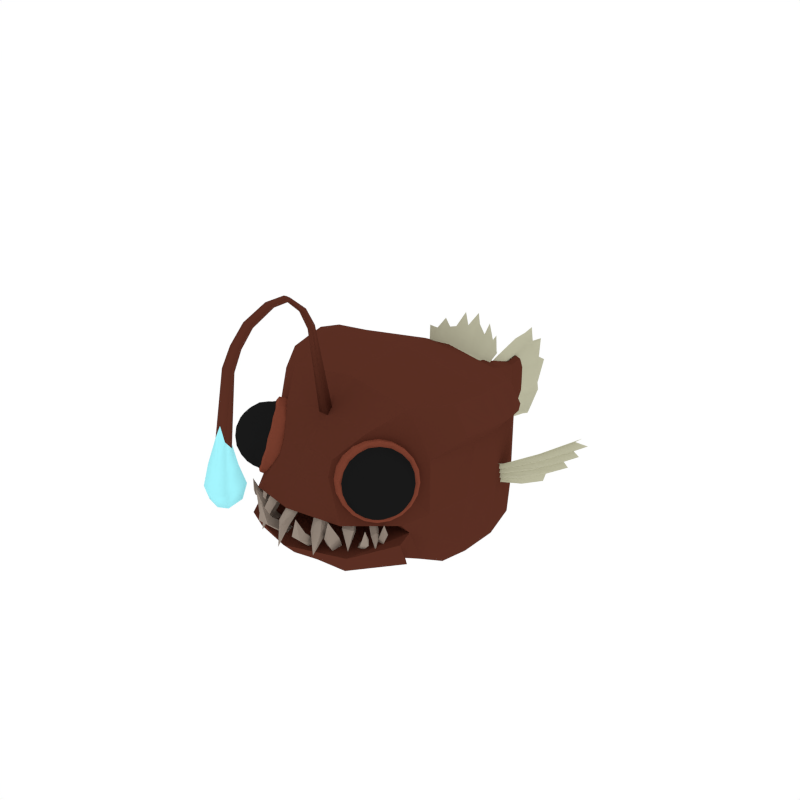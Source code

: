 # Source: Anglerfish.blend  (saved by Blender 2.79.0; exported with 4.5.12 LTS)
import bpy
from mathutils import Matrix  # noqa: F401  (used for matrix-valued properties, if any)

bpy.ops.wm.read_factory_settings(use_empty=True)
scene = bpy.context.scene
scene.name = 'Scene'

# ---- collections
col_collection_1 = bpy.data.collections.new('Collection 1'); scene.collection.children.link(col_collection_1)

# ---- materials (node trees are filled in below, after node groups)
mat_anglerfish_main = bpy.data.materials.new('Anglerfish_Main')
mat_anglerfish_main.alpha_threshold = 0.0
mat_anglerfish_main.diffuse_color = (0.1013, 0.02786, 0.01655, 1.0)
mat_anglerfish_main.roughness = 0.5
mat_anglerfish_teeth = bpy.data.materials.new('Anglerfish_Teeth')
mat_anglerfish_teeth.alpha_threshold = 0.0
mat_anglerfish_teeth.diffuse_color = (0.3116, 0.2523, 0.2074, 1.0)
mat_anglerfish_teeth.roughness = 0.5
mat_anglerfish_fins = bpy.data.materials.new('Anglerfish_Fins')
mat_anglerfish_fins.alpha_threshold = 0.0
mat_anglerfish_fins.diffuse_color = (0.5173, 0.5071, 0.3659, 1.0)
mat_anglerfish_fins.roughness = 0.5
mat_anglerfish_light = bpy.data.materials.new('Anglerfish_Light')
mat_anglerfish_light.alpha_threshold = 0.0
mat_anglerfish_light.diffuse_color = (0.2004, 0.05156, 0.02942, 1.0)
mat_anglerfish_light.roughness = 0.5
mat_light = bpy.data.materials.new('Light')
mat_light.alpha_threshold = 0.0
mat_light.diffuse_color = (0.3745, 0.9235, 1.0, 1.0)
mat_light.roughness = 0.5
mat_eyes = bpy.data.materials.new('Eyes')
mat_eyes.alpha_threshold = 0.0
mat_eyes.diffuse_color = (0.009965, 0.009965, 0.009965, 1.0)
mat_eyes.roughness = 0.5

# ---- material node trees

# ---- world
world_world = bpy.data.worlds.new('World'); scene.world = world_world
world_world.color = (1.0, 1.0, 1.0)
world_world.use_sun_shadow = False
world_world.sun_shadow_jitter_overblur = 0.0
world_world.cycles.sampling_method = 'NONE'
world_world.cycles.sample_map_resolution = 256

# ---- meshes
me_cube_022 = bpy.data.meshes.new('Cube.022')
me_cube_022.from_pydata([(0.01379, -1.877, -0.07845), (0.009218, -1.69, 0.1346), (-0.009738, -1.761, -0.09007), (0.02108, -1.496, 0.111), (-0.06981, -1.818, -0.07946), (-0.07886, -1.593, 0.1055), (0.1109, -1.597, 0.1455), (0.0574, -1.809, -0.0997), (-0.01513, -1.907, -0.3385), (0.2847, -1.898, -0.1406), (0.1754, -1.602, -0.4407), (0.1945, -1.804, -0.1138), (0.1086, -1.471, -0.4077), (0.1676, -1.887, -0.147), (0.08174, -1.575, -0.4216), (0.21, -1.502, -0.4327), (0.2842, -1.815, -0.09546), (0.2385, -1.895, 0.08627), (0.4124, -1.615, -0.1545), (0.4038, -1.496, -0.4987), (0.4901, -1.699, -0.2282), (0.3114, -1.377, -0.4983), (0.4124, -1.69, -0.1724), (0.3032, -1.485, -0.4935), (0.4179, -1.393, -0.5087), (0.5312, -1.601, -0.152), (0.4996, -1.718, 0.06817), (0.8032, -1.477, -0.1905), (0.602, -1.356, -0.4134), (0.7142, -1.466, -0.1745), (0.508, -1.312, -0.3948), (0.7345, -1.522, -0.1962), (0.5402, -1.38, -0.402), (0.578, -1.285, -0.4122), (0.7666, -1.434, -0.1594), (0.7784, -1.498, -0.02642), (0.7473, -1.249, -0.2047), (0.6915, -1.173, -0.4572), (0.8214, -1.273, -0.2557), (0.5944, -1.131, -0.462), (0.7723, -1.293, -0.2158), (0.6277, -1.2, -0.4559), (0.6659, -1.106, -0.4685), (0.814, -1.2, -0.2014), (0.837, -1.283, -0.03984), (0.3909, -1.729, -0.1398), (0.3416, -1.621, 0.07805), (0.2861, -1.64, -0.136), (0.2459, -1.487, 0.07208), (0.2759, -1.734, -0.1163), (0.2297, -1.603, 0.07396), (0.3621, -1.507, 0.07806), (0.3775, -1.636, -0.1647), (0.3549, -1.795, -0.335), (0.6299, -1.497, -0.08552), (0.4315, -1.291, 0.1308), (0.5034, -1.464, -0.1292), (0.3091, -1.218, 0.07202), (0.5192, -1.545, -0.07822), (0.3338, -1.319, 0.108), (0.4127, -1.189, 0.0994), (0.5915, -1.431, -0.1466), (0.5992, -1.555, -0.3085), (0.7006, -1.316, -0.1846), (0.6623, -1.243, 0.02822), (0.7739, -1.331, -0.1365), (0.5701, -1.211, 0.02456), (0.7277, -1.357, -0.1698), (0.6032, -1.273, 0.02673), (0.6331, -1.182, 0.02867), (0.7604, -1.267, -0.1899), (0.7814, -1.351, -0.3232), (-0.2847, -1.898, -0.1406), (-0.1754, -1.602, -0.4407), (-0.1945, -1.804, -0.1138), (-0.1086, -1.471, -0.4077), (-0.1676, -1.887, -0.147), (-0.08174, -1.575, -0.4216), (-0.21, -1.502, -0.4327), (-0.2842, -1.815, -0.09546), (-0.2385, -1.895, 0.08627), (-0.4124, -1.615, -0.1545), (-0.4038, -1.496, -0.4987), (-0.4901, -1.699, -0.2282), (-0.3114, -1.377, -0.4983), (-0.4124, -1.69, -0.1724), (-0.3032, -1.485, -0.4935), (-0.4179, -1.393, -0.5087), (-0.5312, -1.601, -0.152), (-0.4996, -1.718, 0.06817), (-0.8032, -1.477, -0.1905), (-0.602, -1.356, -0.4134), (-0.7142, -1.466, -0.1745), (-0.508, -1.312, -0.3948), (-0.7345, -1.522, -0.1962), (-0.5402, -1.38, -0.402), (-0.578, -1.285, -0.4122), (-0.7666, -1.434, -0.1594), (-0.7784, -1.498, -0.02642), (-0.7473, -1.249, -0.2047), (-0.6915, -1.173, -0.4572), (-0.8214, -1.273, -0.2557), (-0.5944, -1.131, -0.462), (-0.7723, -1.293, -0.2158), (-0.6277, -1.2, -0.4559), (-0.6659, -1.106, -0.4685), (-0.814, -1.2, -0.2014), (-0.837, -1.283, -0.03984), (-0.3909, -1.729, -0.1398), (-0.3416, -1.621, 0.07805), (-0.2861, -1.64, -0.136), (-0.2459, -1.487, 0.07208), (-0.2759, -1.734, -0.1163), (-0.2297, -1.603, 0.07396), (-0.3621, -1.507, 0.07806), (-0.3775, -1.636, -0.1647), (-0.3549, -1.795, -0.335), (-0.6299, -1.497, -0.08552), (-0.4315, -1.291, 0.1308), (-0.5034, -1.464, -0.1292), (-0.3091, -1.218, 0.07202), (-0.5192, -1.545, -0.07822), (-0.3338, -1.319, 0.108), (-0.4127, -1.189, 0.0994), (-0.5915, -1.431, -0.1466), (-0.5992, -1.555, -0.3085), (-0.7006, -1.316, -0.1846), (-0.6623, -1.243, 0.02822), (-0.7739, -1.331, -0.1365), (-0.5701, -1.211, 0.02456), (-0.7277, -1.357, -0.1698), (-0.6032, -1.273, 0.02673), (-0.6331, -1.182, 0.02867), (-0.7604, -1.267, -0.1899), (-0.7814, -1.351, -0.3232), (-0.03999, 1.633, -0.2696), (-0.03834, 1.686, -0.1575), (-0.03599, 1.672, 0.02203), (-0.03368, 1.646, 0.2009), (-0.03222, 1.567, 0.327), (0.004439, 2.489, -0.6077), (-0.01324, 2.735, -0.3711), (-0.02382, 2.851, 0.00795), (-0.005002, 2.714, 0.351), (0.01815, 2.454, 0.5942), (-0.03295, 1.606, 0.2639), (0.08026, 2.394, 0.4502), (-0.03481, 1.659, 0.1132), (0.05945, 2.591, 0.1603), (-0.03716, 1.679, -0.06773), (0.05515, 2.603, -0.204), (-0.03917, 1.659, -0.2141), (0.06937, 2.421, -0.513), (0.05195, 2.197, 0.4388), (0.02365, 2.0, 0.3881), (-0.004647, 1.803, 0.3375), (-0.02151, 1.755, 0.4194), (-0.01079, 1.944, 0.4834), (-7.601e-05, 2.133, 0.5474), (-0.01024, 2.206, -0.5458), (-0.02015, 2.015, -0.4618), (-0.03007, 1.824, -0.3778), (-0.03301, 1.895, -0.2252), (-0.02768, 2.105, -0.2787), (-0.02234, 2.314, -0.3321), (-0.02839, 2.368, 0.0161), (-0.03092, 2.136, 0.01859), (-0.03345, 1.904, 0.02108), (-0.02774, 1.853, 0.2528), (-0.02181, 2.06, 0.2873), (-0.01588, 2.267, 0.3219), (-0.01602, 1.266, 0.2426), (-0.01503, 1.233, 0.3095), (-0.01362, 1.143, 0.3702), (-0.01223, 1.049, 0.425), (-0.01135, 0.5213, 0.7363), (0.01069, 1.745, 0.5187), (6.346e-05, 1.726, 0.7233), (-0.006299, 1.591, 0.9196), (0.005017, 1.379, 0.984), (0.01894, 0.4446, 1.289), (-0.01179, 0.5624, 0.7541), (0.05629, 0.5246, 1.24), (-0.01291, 1.095, 0.3981), (0.04378, 1.422, 0.8545), (-0.01433, 1.188, 0.3399), (0.0412, 1.598, 0.7235), (-0.01553, 1.249, 0.2758), (0.04975, 1.675, 0.5221), (0.004182, 1.339, 0.4566), (-0.006479, 1.121, 0.5864), (-0.01118, 1.264, 0.519), (0.01859, 1.27, 0.6573), (0.005988, 1.194, 0.5586), (-0.01, 1.393, 0.4027), (-0.007117, 1.462, 0.3059), (0.02603, 0.5184, 1.027), (0.0109, 0.5153, 0.9213), (-0.001255, 0.4562, 0.9266), (0.0109, 0.5153, 0.9213), (-0.001255, 0.4562, 0.9266), (0.005988, 1.194, 0.5586), (0.005477, 0.4523, 1.047), (0.004182, 1.339, 0.4566), (-0.00118, 1.556, 0.3768), (0.006227, 1.427, 0.3298), (-0.007117, 1.462, 0.3059), (-0.01602, 1.266, -0.1971), (-0.01503, 1.233, -0.264), (-0.01362, 1.143, -0.3247), (-0.01223, 1.049, -0.3795), (-0.01135, 0.9601, -0.3893), (0.01069, 1.745, -0.4732), (6.346e-05, 1.726, -0.6778), (-0.006299, 1.591, -0.8741), (0.005017, 1.379, -0.9384), (0.01894, 1.167, -0.907), (-0.01179, 1.005, -0.3844), (0.05629, 1.212, -0.8248), (-0.01291, 1.095, -0.3526), (0.04378, 1.422, -0.809), (-0.01433, 1.188, -0.2943), (0.0412, 1.598, -0.678), (-0.01553, 1.249, -0.2302), (0.04975, 1.675, -0.4766), (-0.0007311, 1.226, -0.7034), (-0.006479, 1.121, -0.5409), (-0.01118, 1.264, -0.4735), (-0.008739, 1.4, -0.6431), (-0.004969, 1.533, -0.4713), (-0.01, 1.393, -0.3572), (-0.007117, 1.462, -0.2603), (0.001789, 1.596, -0.373), (0.008843, 1.09, -0.741), (-0.001255, 0.9976, -0.5868), (0.0109, 1.046, -0.5529), (0.0336, 1.129, -0.6889), (0.005988, 1.194, -0.5131), (0.02488, 1.308, -0.6608), (0.004182, 1.339, -0.4111), (0.02269, 1.47, -0.5429), (0.006227, 1.427, -0.2843), (0.02799, 1.555, -0.3772), (-0.01216, 0.9796, 0.472), (-0.0121, 0.9101, 0.519), (-0.01204, 0.8406, 0.5661), (-0.01198, 0.771, 0.6131), (-0.01192, 0.7015, 0.6601), (-0.01185, 0.632, 0.7071), (0.01234, 1.339, 1.136), (0.01967, 1.135, 1.057), (0.02699, 1.074, 1.237), (0.03432, 0.8906, 1.13), (0.04164, 0.7686, 1.166), (0.04897, 0.6795, 1.302), (-0.003996, 1.034, 0.6342), (-0.001513, 0.9478, 0.6821), (0.0009707, 0.8613, 0.7299), (0.003454, 0.7748, 0.7778), (0.005937, 0.6883, 0.8256), (0.008421, 0.6018, 0.8734), (-0.01, 1.393, 0.4027), (-0.007415, 1.474, 0.478), (-0.00997, 1.34, 0.613), (-0.01118, 1.264, 0.519), (-0.006479, 1.121, 0.5864), (-0.003204, 1.192, 0.6961), (0.04125, 0.6572, 1.199), (0.02159, 1.012, 1.093), (0.008626, 1.242, 0.9812), (0.003346, 1.334, 0.9156), (-0.007553, 1.493, 0.8009), (-0.002244, 1.638, 0.6286), (0.01652, 1.425, 0.5456), (0.006227, 1.427, 0.3298), (0.02073, 1.509, 0.3939), (0.008421, 0.6018, 0.8734), (0.01936, 0.6203, 0.9821), (0.005937, 0.6883, 0.8256), (0.01784, 0.7151, 0.9392), (0.0009707, 0.8613, 0.7299), (0.007843, 0.9114, 0.8511), (-0.001513, 0.9478, 0.6821), (0.005547, 1.01, 0.807), (-0.003996, 1.034, 0.6342), (0.0002113, 1.103, 0.7499), (0.003454, 0.7748, 0.7778), (0.01374, 0.8134, 0.8952), (0.01221, 0.4485, 1.168), (-0.008761, 1.416, 0.7069), (0.004757, 1.651, 0.4478), (0.04116, 0.5215, 1.133), (0.03118, 1.346, 0.7559), (0.02886, 1.511, 0.6346), (0.03524, 1.592, 0.458), (0.03031, 0.6387, 1.091), (0.02974, 0.7419, 1.053), (0.01471, 0.9615, 0.9723), (0.01261, 1.072, 0.932), (0.004418, 1.172, 0.8655), (0.02403, 0.852, 1.013), (-0.004829, 1.556, 0.5533), (7.078e-05, 1.263, 0.8059), (0.01064, 2.322, 0.5622), (-0.02586, 2.6, 0.01288), (-0.01701, 2.524, -0.354), (-0.009944, 2.475, 0.3279), (-0.0003195, 2.397, -0.5784), (-0.01124, 1.892, 0.1356), (0.01232, 2.125, 0.1484), (0.03589, 2.358, 0.1612), (-0.01408, 1.91, -0.1112), (0.008995, 2.141, -0.1482), (0.03207, 2.372, -0.1853), (-0.01204, 1.85, -0.3147), (0.0151, 2.04, -0.396), (0.04223, 2.23, -0.4773), (0.05108, -1.134, 0.9156), (0.05765, -1.209, 0.8591), (0.04076, -1.63, 2.244), (0.04323, -1.636, 2.21), (0.06187, -2.54, 1.15), (0.08244, -2.482, 1.07), (0.1183, -2.607, 0.888), (0.1288, -2.46, 0.9136), (0.1513, -2.65, 0.668), (0.1684, -2.41, 0.7098), (0.1288, -2.616, 0.5208), (0.1405, -2.452, 0.5494), (0.03091, -1.425, 2.071), (0.02972, -1.316, 1.873), (0.03388, -1.352, 1.825), (0.03443, -1.452, 2.034), (0.05838, -2.405, 1.794), (0.05616, -2.296, 1.973), (0.05853, -2.266, 1.958), (0.06327, -2.369, 1.775), (0.05193, -2.128, 2.14), (0.04566, -1.857, 2.248), (0.04792, -1.841, 2.215), (0.05452, -2.113, 2.109), (0.0, -1.132, 0.9348), (0.0, -1.218, 0.8722), (-0.05108, -1.134, 0.9156), (-0.05765, -1.209, 0.8591), (0.0, -1.634, 2.25), (0.0, -1.642, 2.211), (-0.04076, -1.63, 2.244), (-0.04323, -1.636, 2.21), (0.0, -2.529, 1.29), (0.0, -2.462, 1.278), (-0.06187, -2.54, 1.15), (-0.08244, -2.482, 1.07), (0.0, -2.625, 0.8628), (0.0, -2.456, 0.8881), (-0.1183, -2.607, 0.888), (-0.1288, -2.46, 0.9136), (0.0, -2.679, 0.6268), (0.0, -2.404, 0.6681), (-0.1513, -2.65, 0.668), (-0.1684, -2.41, 0.7098), (0.0, -2.636, 0.4926), (0.0, -2.448, 0.5209), (-0.1288, -2.616, 0.5208), (-0.1405, -2.452, 0.5494), (0.0, -1.428, 2.081), (0.0, -1.318, 1.885), (0.0, -1.36, 1.831), (0.0, -1.461, 2.04), (-0.03091, -1.425, 2.071), (-0.02972, -1.316, 1.873), (-0.03388, -1.352, 1.825), (-0.03443, -1.452, 2.034), (0.0, -2.414, 1.792), (0.0, -2.303, 1.972), (0.0, -2.27, 1.954), (0.0, -2.374, 1.77), (-0.05838, -2.405, 1.794), (-0.05616, -2.296, 1.973), (-0.05853, -2.266, 1.958), (-0.06327, -2.369, 1.775), (0.0, -2.135, 2.142), (0.0, -1.864, 2.252), (0.0, -1.846, 2.214), (0.0, -2.118, 2.106), (-0.05193, -2.128, 2.14), (-0.04566, -1.857, 2.248), (-0.04792, -1.841, 2.215), (-0.05452, -2.113, 2.109), (0.9973, -1.419, 0.5848), (1.063, -1.188, 0.5367), (0.9232, -1.517, 0.5586), (0.9424, -1.549, 0.4386), (1.028, -1.471, 0.3907), (1.029, -1.073, 0.5003), (0.7806, -1.249, 0.7481), (0.604, -1.542, 0.5548), (0.7437, -1.547, 0.1875), (1.007, -1.257, 0.1538), (0.9438, -1.03, 0.5815), (0.6609, -1.287, 0.739), (0.5494, -1.551, 0.442), (0.7633, -1.458, 0.1009), (1.007, -1.136, 0.1871), (0.9141, -1.304, 0.08915), (0.883, -1.421, 0.11), (0.6357, -1.557, 0.2442), (0.6351, -1.594, 0.3607), (0.5734, -1.453, 0.6324), (0.6606, -1.408, 0.7057), (0.8133, -1.135, 0.7173), (0.9242, -1.119, 0.6682), (1.024, -1.043, 0.3815), (1.062, -1.127, 0.3), (1.061, -1.323, 0.2461), (1.023, -1.436, 0.2737), (0.9373, -1.486, 0.2023), (0.8513, -1.565, 0.2502), (0.8508, -1.592, 0.3695), (0.7427, -1.612, 0.4234), (0.7234, -1.58, 0.5434), (0.8123, -1.527, 0.6095), (0.7801, -1.445, 0.6942), (1.095, -1.242, 0.3364), (1.091, -1.275, 0.4544), (1.062, -1.391, 0.4811), (0.8542, -1.347, 0.7205), (0.9606, -1.331, 0.6619), (0.9978, -1.217, 0.6405), (0.735, -1.445, 0.0648), (0.5844, -1.551, 0.216), (0.8947, -1.27, 0.0432), (0.5003, -1.548, 0.439), (0.6227, -1.257, 0.7649), (1.017, -0.9791, 0.3691), (1.002, -1.092, 0.1594), (0.7823, -1.081, 0.7432), (0.933, -0.9752, 0.5921), (0.5149, -1.435, 0.6486), (0.9545, -1.034, 0.1204), (0.4342, -1.401, 0.6426), (0.8804, -0.9097, 0.5822), (0.6691, -1.411, 0.01938), (0.7196, -1.023, 0.7436), (0.8395, -1.224, -0.00368), (0.4186, -1.521, 0.4188), (0.9701, -0.9139, 0.3442), (0.5083, -1.525, 0.1808), (0.5492, -1.211, 0.7666), (0.9614, -1.471, 0.579), (1.037, -1.206, 0.5915), (0.8225, -1.296, 0.7398), (1.054, -1.129, 0.5163), (1.085, -1.287, 0.2926), (0.932, -1.541, 0.5005), (0.6633, -1.564, 0.5562), (0.9885, -1.516, 0.4105), (0.796, -1.564, 0.2193), (1.037, -1.295, 0.1946), (0.9897, -1.044, 0.5403), (0.7188, -1.263, 0.7497), (0.57, -1.549, 0.5018), (0.7488, -1.506, 0.1392), (1.008, -1.194, 0.163), (0.8223, -1.401, 0.7108), (1.036, -1.403, 0.5374), (0.9622, -1.169, 0.662), (1.085, -1.181, 0.3215), (1.053, -1.431, 0.4333), (0.7377, -1.602, 0.4857), (0.7184, -1.433, 0.7029), (0.8999, -1.531, 0.2272), (0.6904, -1.61, 0.3877), (0.9168, -1.454, 0.152), (1.038, -1.124, 0.2414), (0.9332, -1.069, 0.6304), (0.6545, -1.348, 0.7269), (0.5867, -1.577, 0.3977), (0.8235, -1.439, 0.09763), (0.9877, -1.106, 0.1699), (0.7356, -1.439, 0.08073), (0.5143, -1.535, 0.4335), (0.6297, -1.262, 0.7408), (0.9223, -0.9958, 0.5779), (0.8875, -1.275, 0.06235), (0.9653, -1.28, 0.1191), (0.9, -1.366, 0.09594), (0.596, -1.54, 0.2246), (0.6912, -1.556, 0.2122), (0.6339, -1.581, 0.3036), (0.5308, -1.43, 0.6311), (0.5871, -1.503, 0.5948), (0.617, -1.432, 0.6744), (0.7819, -1.098, 0.7199), (0.797, -1.194, 0.738), (0.8728, -1.125, 0.6958), (1.002, -1.002, 0.3684), (1.031, -1.056, 0.444), (1.048, -1.084, 0.3383), (1.047, -1.379, 0.2575), (1.03, -1.457, 0.3338), (0.9816, -1.465, 0.2344), (0.8525, -1.582, 0.3062), (0.9006, -1.574, 0.4057), (0.7952, -1.607, 0.3976), (0.7663, -1.559, 0.5776), (0.8717, -1.526, 0.5856), (0.7962, -1.488, 0.6572), (1.098, -1.258, 0.393), (1.081, -1.229, 0.4987), (1.081, -1.336, 0.4693), (0.9074, -1.341, 0.6965), (0.9829, -1.379, 0.625), (0.9832, -1.272, 0.6543), (1.006, -1.074, 0.1461), (0.725, -1.446, 0.04654), (0.4782, -1.554, 0.4401), (0.6068, -1.248, 0.7829), (0.9332, -0.9519, 0.6011), (0.893, -1.262, 0.02381), (0.5666, -1.558, 0.2056), (0.4935, -1.436, 0.6606), (0.7748, -1.064, 0.7602), (1.022, -0.956, 0.3666), (0.8178, -1.362, 0.03552), (0.6545, -1.511, 0.1265), (0.5309, -1.565, 0.3234), (0.9586, -1.176, 0.08533), (0.4944, -1.503, 0.5512), (0.5588, -1.35, 0.7227), (0.6995, -1.164, 0.7725), (0.9864, -0.9621, 0.4846), (1.023, -1.023, 0.2569), (0.8629, -1.016, 0.6816), (0.8749, -0.9821, 0.08853), (0.5902, -1.359, -0.01222), (0.3402, -1.468, 0.3862), (0.4705, -1.158, 0.7332), (0.801, -0.8582, 0.5493), (0.7602, -1.172, -0.03523), (0.4298, -1.472, 0.1488), (0.3558, -1.348, 0.6095), (0.6406, -0.9712, 0.7102), (0.8905, -0.8623, 0.3118), (0.9764, -0.9611, 0.2244), (0.9077, -1.124, 0.04129), (0.4122, -1.473, 0.5386), (0.481, -1.31, 0.7217), (0.8056, -0.9532, 0.6777), (0.9374, -0.8957, 0.4675), (0.7574, -1.323, -0.01187), (0.5831, -1.481, 0.08521), (0.6312, -1.111, 0.7748), (0.4512, -1.539, 0.2955), (1.004, -1.481, 0.4961), (1.005, -1.118, 0.596), (0.7474, -1.352, 0.7396), (0.6458, -1.594, 0.4688), (0.8408, -1.509, 0.1578), (1.063, -1.215, 0.2364), (0.8992, -1.445, 0.6573), (1.051, -1.307, 0.5729), (0.8997, -1.231, 0.7161), (1.085, -1.15, 0.4201), (1.085, -1.364, 0.3614), (0.8394, -1.587, 0.498), (0.6882, -1.511, 0.6412), (0.9541, -1.537, 0.3151), (0.7431, -1.603, 0.299), (0.9886, -1.38, 0.1624), (0.9777, -0.9907, 0.4786), (1.012, -1.048, 0.2643), (0.7084, -1.181, 0.7485), (0.8621, -1.041, 0.6629), (0.5161, -1.499, 0.5404), (0.5767, -1.355, 0.7019), (0.6666, -1.505, 0.142), (0.5503, -1.556, 0.3274), (0.9519, -1.191, 0.1038), (0.8194, -1.367, 0.05691), (0.9895, -0.9381, 0.4881), (1.028, -1.002, 0.2486), (0.6877, -1.151, 0.791), (0.8595, -0.9947, 0.6953), (0.4719, -1.507, 0.5581), (0.5397, -1.347, 0.7386), (0.6403, -1.515, 0.1114), (0.5103, -1.572, 0.3186), (0.9601, -1.163, 0.06813), (0.8121, -1.359, 0.01574), (0.8579, -0.8442, 0.4348), (0.8968, -0.9094, 0.1923), (0.5524, -1.059, 0.7414), (0.7263, -0.9015, 0.6446), (0.3339, -1.421, 0.5057), (0.4025, -1.258, 0.6884), (0.5044, -1.428, 0.05345), (0.3728, -1.486, 0.2632), (0.8282, -1.072, 0.009636), (0.6783, -1.27, -0.0434), (-0.9973, -1.419, 0.5848), (-1.063, -1.188, 0.5367), (-0.9232, -1.517, 0.5586), (-0.9424, -1.549, 0.4386), (-1.028, -1.471, 0.3907), (-1.029, -1.073, 0.5003), (-0.7806, -1.249, 0.7481), (-0.604, -1.542, 0.5548), (-0.7437, -1.547, 0.1875), (-1.007, -1.257, 0.1538), (-0.9438, -1.03, 0.5815), (-0.6609, -1.287, 0.739), (-0.5494, -1.551, 0.442), (-0.7633, -1.458, 0.1009), (-1.007, -1.136, 0.1871), (-0.9141, -1.304, 0.08915), (-0.883, -1.421, 0.11), (-0.6357, -1.557, 0.2442), (-0.6351, -1.594, 0.3607), (-0.5734, -1.453, 0.6324), (-0.6606, -1.408, 0.7057), (-0.8133, -1.135, 0.7173), (-0.9242, -1.119, 0.6682), (-1.024, -1.043, 0.3815), (-1.062, -1.127, 0.3), (-1.061, -1.323, 0.2461), (-1.023, -1.436, 0.2737), (-0.9373, -1.486, 0.2023), (-0.8513, -1.565, 0.2502), (-0.8508, -1.592, 0.3695), (-0.7427, -1.612, 0.4234), (-0.7234, -1.58, 0.5434), (-0.8123, -1.527, 0.6095), (-0.7801, -1.445, 0.6942), (-1.095, -1.242, 0.3364), (-1.091, -1.275, 0.4544), (-1.062, -1.391, 0.4811), (-0.8542, -1.347, 0.7205), (-0.9606, -1.331, 0.6619), (-0.9978, -1.217, 0.6405), (-0.735, -1.445, 0.0648), (-0.5844, -1.551, 0.216), (-0.8947, -1.27, 0.0432), (-0.5003, -1.548, 0.439), (-0.6227, -1.257, 0.7649), (-1.017, -0.9791, 0.3691), (-1.002, -1.092, 0.1594), (-0.7823, -1.081, 0.7432), (-0.933, -0.9752, 0.5921), (-0.5149, -1.435, 0.6486), (-0.9545, -1.034, 0.1204), (-0.4342, -1.401, 0.6426), (-0.8804, -0.9097, 0.5822), (-0.6691, -1.411, 0.01938), (-0.7196, -1.023, 0.7436), (-0.8395, -1.224, -0.00368), (-0.4186, -1.521, 0.4188), (-0.9701, -0.9139, 0.3442), (-0.5083, -1.525, 0.1808), (-0.5492, -1.211, 0.7666), (-0.9614, -1.471, 0.579), (-1.037, -1.206, 0.5915), (-0.8225, -1.296, 0.7398), (-1.054, -1.129, 0.5163), (-1.085, -1.287, 0.2926), (-0.932, -1.541, 0.5005), (-0.6633, -1.564, 0.5562), (-0.9885, -1.516, 0.4105), (-0.796, -1.564, 0.2193), (-1.037, -1.295, 0.1946), (-0.9897, -1.044, 0.5403), (-0.7188, -1.263, 0.7497), (-0.57, -1.549, 0.5018), (-0.7488, -1.506, 0.1392), (-1.008, -1.194, 0.163), (-0.8223, -1.401, 0.7108), (-1.036, -1.403, 0.5374), (-0.9622, -1.169, 0.662), (-1.085, -1.181, 0.3215), (-1.053, -1.431, 0.4333), (-0.7377, -1.602, 0.4857), (-0.7184, -1.433, 0.7029), (-0.8999, -1.531, 0.2272), (-0.6904, -1.61, 0.3877), (-0.9168, -1.454, 0.152), (-1.038, -1.124, 0.2414), (-0.9332, -1.069, 0.6304), (-0.6545, -1.348, 0.7269), (-0.5867, -1.577, 0.3977), (-0.8235, -1.439, 0.09763), (-0.9877, -1.106, 0.1699), (-0.7356, -1.439, 0.08073), (-0.5143, -1.535, 0.4335), (-0.6297, -1.262, 0.7408), (-0.9223, -0.9958, 0.5779), (-0.8875, -1.275, 0.06235), (-0.9653, -1.28, 0.1191), (-0.9, -1.366, 0.09594), (-0.596, -1.54, 0.2246), (-0.6912, -1.556, 0.2122), (-0.6339, -1.581, 0.3036), (-0.5308, -1.43, 0.6311), (-0.5871, -1.503, 0.5948), (-0.617, -1.432, 0.6744), (-0.7819, -1.098, 0.7199), (-0.797, -1.194, 0.738), (-0.8728, -1.125, 0.6958), (-1.002, -1.002, 0.3684), (-1.031, -1.056, 0.444), (-1.048, -1.084, 0.3383), (-1.047, -1.379, 0.2575), (-1.03, -1.457, 0.3338), (-0.9816, -1.465, 0.2344), (-0.8525, -1.582, 0.3062), (-0.9006, -1.574, 0.4057), (-0.7952, -1.607, 0.3976), (-0.7663, -1.559, 0.5776), (-0.8717, -1.526, 0.5856), (-0.7962, -1.488, 0.6572), (-1.098, -1.258, 0.393), (-1.081, -1.229, 0.4987), (-1.081, -1.336, 0.4693), (-0.9074, -1.341, 0.6965), (-0.9829, -1.379, 0.625), (-0.9832, -1.272, 0.6543), (-1.006, -1.074, 0.1461), (-0.725, -1.446, 0.04654), (-0.4782, -1.554, 0.4401), (-0.6068, -1.248, 0.7829), (-0.9332, -0.9519, 0.6011), (-0.893, -1.262, 0.02381), (-0.5666, -1.558, 0.2056), (-0.4935, -1.436, 0.6606), (-0.7748, -1.064, 0.7602), (-1.022, -0.956, 0.3666), (-0.8178, -1.362, 0.03552), (-0.6545, -1.511, 0.1265), (-0.5309, -1.565, 0.3234), (-0.9586, -1.176, 0.08533), (-0.4944, -1.503, 0.5512), (-0.5588, -1.35, 0.7227), (-0.6995, -1.164, 0.7725), (-0.9864, -0.9621, 0.4846), (-1.023, -1.023, 0.2569), (-0.8629, -1.016, 0.6816), (-0.8749, -0.9821, 0.08853), (-0.5902, -1.359, -0.01222), (-0.3402, -1.468, 0.3862), (-0.4705, -1.158, 0.7332), (-0.801, -0.8582, 0.5493), (-0.7602, -1.172, -0.03523), (-0.4298, -1.472, 0.1488), (-0.3558, -1.348, 0.6095), (-0.6406, -0.9712, 0.7102), (-0.8905, -0.8623, 0.3118), (-0.9764, -0.9611, 0.2244), (-0.9077, -1.124, 0.04129), (-0.4122, -1.473, 0.5386), (-0.481, -1.31, 0.7217), (-0.8056, -0.9532, 0.6777), (-0.9374, -0.8957, 0.4675), (-0.7574, -1.323, -0.01187), (-0.5831, -1.481, 0.08521), (-0.6312, -1.111, 0.7748), (-0.4512, -1.539, 0.2955), (-1.004, -1.481, 0.4961), (-1.005, -1.118, 0.596), (-0.7474, -1.352, 0.7396), (-0.6458, -1.594, 0.4688), (-0.8408, -1.509, 0.1578), (-1.063, -1.215, 0.2364), (-0.8992, -1.445, 0.6573), (-1.051, -1.307, 0.5729), (-0.8997, -1.231, 0.7161), (-1.085, -1.15, 0.4201), (-1.085, -1.364, 0.3614), (-0.8394, -1.587, 0.498), (-0.6882, -1.511, 0.6412), (-0.9541, -1.537, 0.3151), (-0.7431, -1.603, 0.299), (-0.9886, -1.38, 0.1624), (-0.9777, -0.9907, 0.4786), (-1.012, -1.048, 0.2643), (-0.7084, -1.181, 0.7485), (-0.8621, -1.041, 0.6629), (-0.5161, -1.499, 0.5404), (-0.5767, -1.355, 0.7019), (-0.6666, -1.505, 0.142), (-0.5503, -1.556, 0.3274), (-0.9519, -1.191, 0.1038), (-0.8194, -1.367, 0.05691), (-0.9895, -0.9381, 0.4881), (-1.028, -1.002, 0.2486), (-0.6877, -1.151, 0.791), (-0.8595, -0.9947, 0.6953), (-0.4719, -1.507, 0.5581), (-0.5397, -1.347, 0.7386), (-0.6403, -1.515, 0.1114), (-0.5103, -1.572, 0.3186), (-0.9601, -1.163, 0.06813), (-0.8121, -1.359, 0.01574), (-0.8579, -0.8442, 0.4348), (-0.8968, -0.9094, 0.1923), (-0.5524, -1.059, 0.7414), (-0.7263, -0.9015, 0.6446), (-0.3339, -1.421, 0.5057), (-0.4025, -1.258, 0.6884), (-0.5044, -1.428, 0.05345), (-0.3728, -1.486, 0.2632), (-0.8282, -1.072, 0.009636), (-0.6783, -1.27, -0.0434), (0.5337, 1.113, -0.3223), (1.192, -0.2904, 0.6004), (0.7034, -1.108, 0.4521), (0.06736, 1.998, -0.1445), (1.144, 0.3946, 0.5735), (1.144, 0.3946, -0.5706), (0.06736, 1.998, 0.1445), (0.9292, -1.151, -0.3041), (1.127, -0.4039, -0.5915), (0.5337, 1.113, 0.3223), (0.9195, 0.7794, -0.4732), (0.8581, 0.3705, -0.8911), (0.894, -0.2904, 1.047), (0.9947, -0.7556, -0.4118), (0.6549, -1.634, -0.3283), (0.9559, -1.075, -0.5591), (0.538, -1.177, 0.8353), (0.1366, 1.77, -0.189), (0.4003, 1.113, -0.564), (0.4003, 1.113, 0.564), (0.06736, 2.215, -0.1582), (0.05052, 1.998, 0.2529), (0.05052, 1.998, -0.2529), (0.929, -0.4544, -0.8712), (0.8581, 0.3946, 1.003), (1.228, -0.01583, -0.6111), (0.9195, 0.7794, 0.474), (1.025, -0.8051, 0.5408), (0.3301, -1.52, 0.4194), (0.1366, 1.77, 0.189), (0.06736, 2.215, 0.1582), (1.228, -0.01583, 0.617), (1.144, 0.3946, 0.001485), (0.06736, 1.998, 0.0), (0.8887, -1.083, -0.1277), (1.192, -0.4263, 0.004454), (0.5337, 1.113, 0.0), (0.8938, -0.7859, -0.6793), (0.7689, -0.8227, 1.032), (0.6896, 0.7794, -0.8284), (0.6896, 0.7794, 0.8291), (0.3231, -1.457, 0.5801), (0.4682, -1.464, -0.6528), (0.09059, 1.77, -0.3307), (0.09059, 1.77, 0.3307), (0.05052, 2.182, -0.2769), (0.05052, 2.182, 0.2769), (0.9211, -0.03994, -0.9632), (0.9211, -0.01583, 1.078), (0.9195, 0.7794, 0.0003712), (1.025, -0.8066, -0.07457), (0.5679, -1.622, 0.009625), (0.1366, 1.77, 1.863e-09), (0.06736, 2.218, 9.313e-10), (1.268, -0.02285, 0.0005322), (0.2528, 1.442, -0.2556), (0.2528, 1.442, 0.2556), (0.1631, 1.442, -0.4473), (0.1631, 1.442, 0.4473), (0.2528, 1.442, 9.313e-10), (0.6032, -1.577, -0.5005), (0.9029, -0.972, -0.2583), (0.8793, -1.01, -0.5529), (1.348, -0.172, 0.7819), (1.37, 0.000724, 0.7924), (1.16, -0.172, 1.063), (1.243, -0.4957, 0.7444), (1.317, 0.2589, 0.765), (1.176, 0.5009, 0.7024), (1.138, 0.2589, 1.035), (1.177, 0.000724, 1.082), (1.081, -0.5068, 1.053), (1.032, 0.5009, 0.9258), (0.6671, -1.435, -0.3076), (0.7308, -1.059, -0.1622), (0.3829, -1.383, -0.009167), (0.5956, -0.8989, -0.2579), (0.4033, -0.8577, -0.2577), (0.5806, -0.9517, -0.1762), (0.381, -1.138, -0.08837), (-0.5337, 1.113, -0.3223), (-1.192, -0.2904, 0.6004), (0.0, -1.248, -0.6578), (0.0, -0.4464, -1.043), (0.0, -0.4263, 1.196), (0.0, -1.186, 0.9208), (-0.7034, -1.108, 0.4521), (0.0, 1.998, 0.2891), (0.0, 1.113, -0.6445), (0.0, 1.113, 0.6445), (-0.06736, 1.998, -0.1445), (0.0, 1.998, -0.2891), (0.0, 0.3946, 1.146), (0.0, 0.3705, -1.034), (-1.144, 0.3946, 0.5735), (-1.144, 0.3946, -0.5706), (-0.06736, 1.998, 0.1445), (-0.9292, -1.151, -0.3041), (0.0, -1.85, -0.3376), (-1.127, -0.4039, -0.5915), (-0.5337, 1.113, 0.3223), (0.0, 0.7794, -0.9468), (0.0, 0.7794, 0.9475), (-0.9195, 0.7794, -0.4732), (-0.8581, 0.3705, -0.8911), (-0.894, -0.2904, 1.047), (-0.9947, -0.7556, -0.4118), (0.0, -0.8278, -0.7997), (0.0, -0.8205, 1.159), (-0.6549, -1.634, -0.3283), (0.0, -1.5, -0.6592), (0.0, -1.491, 0.6226), (-0.9559, -1.075, -0.5591), (-0.538, -1.177, 0.8353), (0.0, 1.77, -0.3779), (0.0, 1.77, 0.3779), (-0.1366, 1.77, -0.189), (-0.4003, 1.113, -0.564), (-0.4003, 1.113, 0.564), (0.0, 2.155, -0.3165), (0.0, 2.155, 0.3165), (-0.06736, 2.215, -0.1582), (-0.05052, 1.998, 0.2529), (-0.05052, 1.998, -0.2529), (-0.929, -0.4544, -0.8712), (-0.8581, 0.3946, 1.003), (0.0, -0.01583, 1.231), (0.0, -0.03994, -1.117), (-1.228, -0.01583, -0.6111), (-0.9195, 0.7794, 0.474), (-1.025, -0.8051, 0.5408), (-0.3301, -1.52, 0.4194), (-0.1366, 1.77, 0.189), (-0.06736, 2.215, 0.1582), (0.0, 2.212, -0.2581), (-1.228, -0.01583, 0.617), (-1.144, 0.3946, 0.001485), (-0.06736, 1.998, 0.0), (0.0, 2.244, -0.1607), (-0.8887, -1.083, -0.1277), (0.0, -1.778, 0.05995), (-1.192, -0.4263, 0.004454), (-0.5337, 1.113, 0.0), (-0.8938, -0.7859, -0.6793), (-0.7689, -0.8227, 1.032), (-0.6896, 0.7794, -0.8284), (-0.6896, 0.7794, 0.8291), (-0.3231, -1.457, 0.5801), (-0.4682, -1.464, -0.6528), (-0.09059, 1.77, -0.3307), (-0.09059, 1.77, 0.3307), (-0.05052, 2.182, -0.2769), (-0.05052, 2.182, 0.2769), (0.0, 2.247, -0.001393), (0.0, 2.244, 0.1577), (-0.9211, -0.03994, -0.9632), (-0.9211, -0.01583, 1.078), (-0.9195, 0.7794, 0.0003712), (-1.025, -0.8066, -0.07457), (-0.5679, -1.622, 0.009625), (-0.1366, 1.77, 1.863e-09), (-0.06736, 2.218, 9.313e-10), (0.0, 2.212, 0.2718), (-1.268, -0.02285, 0.0005322), (-0.2528, 1.442, -0.2556), (0.0, 1.442, -0.5112), (0.0, 1.442, 0.5112), (-0.2528, 1.442, 0.2556), (-0.1631, 1.442, -0.4473), (-0.1631, 1.442, 0.4473), (-0.2528, 1.442, 9.313e-10), (0.0, -1.704, -0.5029), (-0.6032, -1.577, -0.5005), (0.0, -0.9861, -0.7052), (-0.9029, -0.972, -0.2583), (-0.8793, -1.01, -0.5529), (0.0, -1.601, 0.409), (-1.348, -0.172, 0.7819), (-1.37, 0.000724, 0.7924), (-1.16, -0.172, 1.063), (-1.243, -0.4957, 0.7444), (-1.317, 0.2589, 0.765), (-1.176, 0.5009, 0.7024), (-1.138, 0.2589, 1.035), (-1.177, 0.000724, 1.082), (-1.081, -0.5068, 1.053), (-1.032, 0.5009, 0.9258), (0.0, -1.599, -0.316), (-0.6671, -1.435, -0.3076), (-0.7308, -1.059, -0.1622), (0.0, -1.506, 0.03966), (-0.3829, -1.383, -0.009167), (-0.5956, -0.8989, -0.2579), (0.0, -0.9111, -0.2664), (-0.4033, -0.8577, -0.2577), (-0.5806, -0.9517, -0.1762), (0.0, -1.192, -0.05453), (-0.381, -1.138, -0.08837), (1.285, 0.07291, 0.2134), (1.242, 0.1239, -0.04568), (1.858, 0.6346, 0.4715), (1.511, 0.4982, -0.1031), (1.006, -0.05937, 0.1591), (0.9736, -0.02116, -0.03522), (0.9846, -0.03389, 0.02955), (0.9955, -0.04663, 0.09432), (1.004, -0.0478, -0.004016), (1.015, -0.06054, 0.06076), (1.026, -0.07327, 0.1255), (0.9928, -0.03506, -0.06879), (1.037, -0.08601, 0.1903), (1.275, 0.08564, 0.1486), (1.264, 0.09838, 0.08386), (1.253, 0.1111, 0.01909), (1.902, 0.6848, 0.3729), (1.825, 0.6571, 0.232), (1.729, 0.6161, 0.08682), (1.244, 0.1123, 0.1174), (1.772, 0.6324, 0.2922), (1.233, 0.125, 0.05265), (1.685, 0.598, 0.1491), (1.222, 0.1378, -0.01212), (1.528, 0.5186, -0.01842), (1.255, 0.09955, 0.1822), (1.788, 0.6212, 0.4119), (1.563, 0.3105, 0.3271), (1.385, 0.285, -0.08692), (1.584, 0.3462, 0.2462), (1.545, 0.343, 0.144), (1.496, 0.3332, 0.03974), (1.505, 0.3339, 0.1897), (1.461, 0.3274, 0.08654), (1.381, 0.2984, -0.02893), (1.514, 0.3176, 0.2813), (-1.285, 0.07291, 0.2134), (-1.242, 0.1239, -0.04568), (-1.858, 0.6346, 0.4715), (-1.511, 0.4982, -0.1031), (-1.006, -0.05937, 0.1591), (-0.9736, -0.02116, -0.03522), (-0.9846, -0.03389, 0.02955), (-0.9955, -0.04663, 0.09432), (-1.004, -0.0478, -0.004016), (-1.015, -0.06054, 0.06076), (-1.026, -0.07327, 0.1255), (-0.9928, -0.03506, -0.06879), (-1.037, -0.08601, 0.1903), (-1.275, 0.08564, 0.1486), (-1.264, 0.09838, 0.08386), (-1.253, 0.1111, 0.01909), (-1.902, 0.6848, 0.3729), (-1.825, 0.6571, 0.232), (-1.729, 0.6161, 0.08682), (-1.244, 0.1123, 0.1174), (-1.772, 0.6324, 0.2922), (-1.233, 0.125, 0.05265), (-1.685, 0.598, 0.1491), (-1.222, 0.1378, -0.01212), (-1.528, 0.5186, -0.01842), (-1.255, 0.09955, 0.1822), (-1.788, 0.6212, 0.4119), (-1.563, 0.3105, 0.3271), (-1.385, 0.285, -0.08692), (-1.584, 0.3462, 0.2462), (-1.545, 0.343, 0.144), (-1.496, 0.3332, 0.03974), (-1.505, 0.3339, 0.1897), (-1.461, 0.3274, 0.08654), (-1.381, 0.2984, -0.02893), (-1.514, 0.3176, 0.2813)], [], [(1, 5, 4, 0), (6, 1, 0, 7), (3, 6, 7, 2), (5, 3, 2, 4), (7, 8, 2), (2, 8, 4), (4, 8, 0), (0, 8, 7), (10, 9, 13, 14), (15, 16, 9, 10), (12, 11, 16, 15), (14, 13, 11, 12), (16, 11, 17), (19, 20, 22, 23), (11, 13, 17), (13, 9, 17), (9, 16, 17), (24, 25, 20, 19), (21, 18, 25, 24), (23, 22, 18, 21), (25, 18, 26), (18, 22, 26), (22, 20, 26), (20, 25, 26), (28, 27, 31, 32), (33, 34, 27, 28), (30, 29, 34, 33), (32, 31, 29, 30), (34, 29, 35), (37, 38, 40, 41), (29, 31, 35), (31, 27, 35), (27, 34, 35), (42, 43, 38, 37), (39, 36, 43, 42), (41, 40, 36, 39), (43, 36, 44), (36, 40, 44), (40, 38, 44), (38, 43, 44), (46, 50, 49, 45), (51, 46, 45, 52), (48, 51, 52, 47), (50, 48, 47, 49), (52, 53, 47), (47, 53, 49), (49, 53, 45), (45, 53, 52), (55, 59, 58, 54), (60, 55, 54, 61), (57, 60, 61, 56), (59, 57, 56, 58), (61, 62, 56), (64, 68, 67, 65), (56, 62, 58), (58, 62, 54), (54, 62, 61), (69, 64, 65, 70), (66, 69, 70, 63), (68, 66, 63, 67), (70, 71, 63), (63, 71, 67), (67, 71, 65), (65, 71, 70), (73, 77, 76, 72), (78, 73, 72, 79), (75, 78, 79, 74), (77, 75, 74, 76), (79, 80, 74), (82, 86, 85, 83), (74, 80, 76), (76, 80, 72), (72, 80, 79), (87, 82, 83, 88), (84, 87, 88, 81), (86, 84, 81, 85), (88, 89, 81), (81, 89, 85), (85, 89, 83), (83, 89, 88), (91, 95, 94, 90), (96, 91, 90, 97), (93, 96, 97, 92), (95, 93, 92, 94), (97, 98, 92), (100, 104, 103, 101), (92, 98, 94), (94, 98, 90), (90, 98, 97), (105, 100, 101, 106), (102, 105, 106, 99), (104, 102, 99, 103), (106, 107, 99), (99, 107, 103), (103, 107, 101), (101, 107, 106), (109, 108, 112, 113), (114, 115, 108, 109), (111, 110, 115, 114), (113, 112, 110, 111), (115, 110, 116), (110, 112, 116), (112, 108, 116), (108, 115, 116), (118, 117, 121, 122), (123, 124, 117, 118), (120, 119, 124, 123), (122, 121, 119, 120), (124, 119, 125), (127, 128, 130, 131), (119, 121, 125), (121, 117, 125), (117, 124, 125), (132, 133, 128, 127), (129, 126, 133, 132), (131, 130, 126, 129), (133, 126, 134), (126, 130, 134), (130, 128, 134), (128, 133, 134), (137, 167, 308, 147), (167, 166, 309, 308), (135, 161, 314, 151), (160, 159, 316, 315), (168, 169, 154, 155), (136, 162, 311, 149), (163, 164, 313, 312), (155, 154, 157, 156), (316, 152, 305, 164), (308, 309, 169, 168), (313, 150, 304, 165), (154, 153, 158, 157), (310, 148, 306, 170), (145, 155, 156, 139), (153, 146, 303, 158), (162, 163, 312, 311), (164, 305, 150, 313), (169, 170, 153, 154), (170, 306, 146, 153), (138, 168, 155, 145), (159, 307, 152, 316), (161, 160, 315, 314), (165, 304, 148, 310), (166, 165, 310, 309), (286, 287, 279, 278), (264, 193, 201, 191), (258, 286, 278, 259), (205, 195, 206, 274), (261, 189, 203, 194), (302, 299, 285, 266), (266, 285, 284, 265), (299, 298, 283, 285), (172, 187, 205, 194), (189, 264, 191, 203), (173, 185, 203, 191), (193, 265, 190, 201), (174, 183, 201, 190), (288, 291, 182, 180), (175, 181, 199, 198), (274, 206, 204, 275), (185, 172, 194, 203), (276, 197, 199, 260), (243, 174, 190, 255), (284, 282, 256, 255), (187, 171, 195, 205), (296, 295, 277, 279), (183, 173, 191, 201), (265, 284, 255, 190), (238, 228, 214, 220), (242, 232, 212, 224), (236, 225, 215, 218), (240, 229, 213, 222), (233, 236, 218, 216), (225, 238, 220, 215), (228, 240, 222, 214), (229, 242, 224, 213), (208, 223, 241, 230), (230, 241, 242, 229), (209, 221, 239, 227), (227, 239, 240, 228), (210, 219, 237, 226), (226, 237, 238, 225), (211, 217, 235, 234), (234, 235, 236, 233), (221, 208, 230, 239), (239, 230, 229, 240), (217, 210, 226, 235), (235, 226, 225, 236), (223, 207, 231, 241), (241, 231, 232, 242), (219, 209, 227, 237), (237, 227, 228, 238), (294, 290, 176, 188), (294, 301, 262, 275), (278, 276, 260, 259), (300, 252, 253, 296), (280, 286, 258, 257), (282, 280, 257, 256), (181, 248, 260, 199), (248, 247, 259, 260), (247, 246, 258, 259), (246, 245, 257, 258), (245, 244, 256, 257), (244, 243, 255, 256), (279, 277, 276, 278), (275, 262, 261, 274), (298, 297, 281, 283), (283, 281, 280, 282), (297, 300, 287, 281), (281, 287, 286, 280), (274, 261, 194, 205), (182, 267, 254), (267, 253, 254), (252, 268, 251), (268, 250, 251), (270, 184, 179), (269, 270, 179, 249), (250, 269, 249), (271, 186, 178), (186, 272, 177), (184, 271, 178), (272, 188, 177), (285, 283, 282, 284), (295, 291, 196, 277), (277, 196, 197, 276), (198, 199, 197, 200), (200, 197, 196, 202), (292, 302, 266, 192), (192, 266, 265, 193), (293, 289, 263, 273), (273, 263, 264, 189), (301, 293, 273, 262), (262, 273, 189, 261), (289, 292, 192, 263), (263, 192, 193, 264), (271, 184, 292, 289), (272, 186, 293, 301), (186, 271, 289, 293), (184, 270, 302, 292), (267, 182, 291, 295), (268, 252, 300, 297), (250, 268, 297, 298), (287, 300, 296, 279), (188, 272, 301, 294), (275, 204, 290, 294), (253, 267, 295, 296), (202, 196, 291, 288), (269, 250, 298, 299), (270, 269, 299, 302), (147, 308, 168, 138), (306, 148, 143), (146, 306, 143), (304, 150, 142), (150, 305, 141), (148, 304, 142), (305, 152, 141), (303, 146, 144), (152, 307, 140), (309, 310, 170, 169), (149, 311, 167, 137), (311, 312, 166, 167), (312, 313, 165, 166), (151, 314, 162, 136), (314, 315, 163, 162), (315, 316, 164, 163), (341, 317, 318, 342), (332, 329, 319, 320), (333, 373, 349, 321), (342, 318, 331, 367), (368, 332, 320, 346), (320, 319, 338, 339), (318, 317, 330, 331), (317, 341, 366, 330), (340, 337, 334, 335), (384, 340, 335, 375), (346, 320, 339, 383), (336, 333, 321, 322), (376, 336, 322, 350), (322, 321, 323, 324), (319, 345, 382, 338), (324, 323, 325, 326), (321, 349, 353, 323), (350, 322, 324, 354), (326, 325, 327, 328), (323, 353, 357, 325), (354, 324, 326, 358), (361, 362, 328, 327), (325, 357, 361, 327), (358, 326, 328, 362), (365, 329, 330, 366), (332, 368, 367, 331), (331, 330, 329, 332), (373, 333, 334, 374), (336, 376, 375, 335), (335, 334, 333, 336), (329, 365, 345, 319), (381, 337, 338, 382), (340, 384, 383, 339), (339, 338, 337, 340), (337, 381, 374, 334), (341, 342, 344, 343), (372, 348, 347, 369), (377, 351, 349, 373), (342, 367, 371, 344), (368, 346, 348, 372), (348, 387, 386, 347), (344, 371, 370, 343), (343, 370, 366, 341), (388, 379, 378, 385), (384, 375, 379, 388), (346, 383, 387, 348), (380, 352, 351, 377), (376, 350, 352, 380), (352, 356, 355, 351), (347, 386, 382, 345), (356, 360, 359, 355), (351, 355, 353, 349), (350, 354, 356, 352), (360, 364, 363, 359), (355, 359, 357, 353), (354, 358, 360, 356), (361, 363, 364, 362), (359, 363, 361, 357), (358, 362, 364, 360), (365, 366, 370, 369), (372, 371, 367, 368), (371, 372, 369, 370), (373, 374, 378, 377), (380, 379, 375, 376), (379, 380, 377, 378), (369, 347, 345, 365), (381, 382, 386, 385), (388, 387, 383, 384), (387, 388, 385, 386), (385, 378, 374, 381), (389, 449, 554, 465), (389, 465, 561, 512), (389, 512, 560, 449), (390, 452, 555, 450), (390, 450, 561, 509), (390, 509, 563, 452), (391, 454, 554, 449), (391, 449, 560, 506), (391, 506, 565, 454), (392, 456, 554, 454), (392, 454, 565, 503), (392, 503, 567, 456), (393, 468, 554, 456), (393, 456, 567, 500), (393, 500, 564, 468), (394, 459, 555, 452), (394, 452, 563, 497), (394, 497, 570, 459), (395, 460, 556, 451), (395, 451, 562, 494), (395, 494, 572, 460), (396, 461, 557, 455), (396, 455, 566, 491), (396, 491, 574, 461), (397, 462, 558, 457), (397, 457, 568, 488), (397, 488, 576, 462), (398, 463, 559, 458), (398, 458, 569, 485), (398, 485, 578, 463), (399, 475, 555, 459), (399, 459, 570, 483), (399, 483, 573, 475), (400, 476, 556, 460), (400, 460, 572, 482), (400, 482, 575, 476), (401, 477, 557, 461), (401, 461, 574, 481), (401, 481, 577, 477), (402, 478, 558, 462), (402, 462, 576, 480), (402, 480, 579, 478), (403, 474, 559, 463), (403, 463, 578, 479), (403, 479, 571, 474), (404, 484, 578, 485), (404, 485, 569, 486), (404, 486, 579, 484), (405, 486, 569, 473), (405, 473, 558, 478), (405, 478, 579, 486), (406, 487, 576, 488), (406, 488, 568, 489), (406, 489, 577, 487), (407, 489, 568, 472), (407, 472, 557, 477), (407, 477, 577, 489), (408, 490, 574, 491), (408, 491, 566, 492), (408, 492, 575, 490), (409, 492, 566, 470), (409, 470, 556, 476), (409, 476, 575, 492), (410, 493, 572, 494), (410, 494, 562, 495), (410, 495, 573, 493), (411, 495, 562, 466), (411, 466, 555, 475), (411, 475, 573, 495), (412, 496, 570, 497), (412, 497, 563, 498), (412, 498, 571, 496), (413, 498, 563, 467), (413, 467, 559, 474), (413, 474, 571, 498), (414, 453, 564, 499), (414, 499, 569, 458), (414, 458, 559, 453), (415, 499, 564, 500), (415, 500, 567, 501), (415, 501, 569, 499), (416, 501, 567, 471), (416, 471, 558, 473), (416, 473, 569, 501), (417, 471, 567, 502), (417, 502, 568, 457), (417, 457, 558, 471), (418, 502, 567, 503), (418, 503, 565, 504), (418, 504, 568, 502), (419, 504, 565, 469), (419, 469, 557, 472), (419, 472, 568, 504), (420, 469, 565, 505), (420, 505, 566, 455), (420, 455, 557, 469), (421, 505, 565, 506), (421, 506, 560, 507), (421, 507, 566, 505), (422, 507, 560, 464), (422, 464, 556, 470), (422, 470, 566, 507), (423, 467, 563, 508), (423, 508, 564, 453), (423, 453, 559, 467), (424, 508, 563, 509), (424, 509, 561, 510), (424, 510, 564, 508), (425, 510, 561, 465), (425, 465, 554, 468), (425, 468, 564, 510), (426, 464, 560, 511), (426, 511, 562, 451), (426, 451, 556, 464), (427, 511, 560, 512), (427, 512, 561, 513), (427, 513, 562, 511), (428, 513, 561, 450), (428, 450, 555, 466), (428, 466, 562, 513), (429, 524, 579, 480), (429, 480, 576, 525), (429, 525, 586, 515), (429, 515, 589, 524), (430, 525, 576, 487), (430, 487, 577, 526), (430, 526, 587, 520), (430, 520, 586, 525), (431, 527, 578, 484), (431, 484, 579, 524), (431, 524, 589, 519), (431, 519, 588, 527), (432, 526, 577, 481), (432, 481, 574, 528), (432, 528, 584, 516), (432, 516, 587, 526), (433, 529, 575, 482), (433, 482, 572, 530), (433, 530, 582, 517), (433, 517, 585, 529), (434, 531, 570, 496), (434, 496, 571, 532), (434, 532, 581, 523), (434, 523, 580, 531), (435, 532, 571, 479), (435, 479, 578, 527), (435, 527, 588, 514), (435, 514, 581, 532), (436, 530, 572, 493), (436, 493, 573, 533), (436, 533, 583, 522), (436, 522, 582, 530), (437, 533, 573, 483), (437, 483, 570, 531), (437, 531, 580, 518), (437, 518, 583, 533), (438, 528, 574, 490), (438, 490, 575, 529), (438, 529, 585, 521), (438, 521, 584, 528), (439, 544, 581, 514), (439, 514, 588, 545), (439, 545, 598, 534), (439, 534, 591, 544), (440, 546, 584, 521), (440, 521, 585, 547), (440, 547, 595, 541), (440, 541, 594, 546), (441, 548, 583, 518), (441, 518, 580, 549), (441, 549, 590, 538), (441, 538, 593, 548), (442, 550, 589, 515), (442, 515, 586, 551), (442, 551, 596, 535), (442, 535, 599, 550), (443, 552, 582, 522), (443, 522, 583, 548), (443, 548, 593, 542), (443, 542, 592, 552), (444, 545, 588, 519), (444, 519, 589, 550), (444, 550, 599, 539), (444, 539, 598, 545), (445, 553, 587, 516), (445, 516, 584, 546), (445, 546, 594, 536), (445, 536, 597, 553), (446, 549, 580, 523), (446, 523, 581, 544), (446, 544, 591, 543), (446, 543, 590, 549), (447, 551, 586, 520), (447, 520, 587, 553), (447, 553, 597, 540), (447, 540, 596, 551), (448, 547, 585, 517), (448, 517, 582, 552), (448, 552, 592, 537), (448, 537, 595, 547), (600, 676, 765, 660), (600, 723, 772, 676), (600, 660, 771, 723), (601, 661, 766, 663), (601, 720, 772, 661), (601, 663, 774, 720), (602, 660, 765, 665), (602, 717, 771, 660), (602, 665, 776, 717), (603, 665, 765, 667), (603, 714, 776, 665), (603, 667, 778, 714), (604, 667, 765, 679), (604, 711, 778, 667), (604, 679, 775, 711), (605, 663, 766, 670), (605, 708, 774, 663), (605, 670, 781, 708), (606, 662, 767, 671), (606, 705, 773, 662), (606, 671, 783, 705), (607, 666, 768, 672), (607, 702, 777, 666), (607, 672, 785, 702), (608, 668, 769, 673), (608, 699, 779, 668), (608, 673, 787, 699), (609, 669, 770, 674), (609, 696, 780, 669), (609, 674, 789, 696), (610, 670, 766, 686), (610, 694, 781, 670), (610, 686, 784, 694), (611, 671, 767, 687), (611, 693, 783, 671), (611, 687, 786, 693), (612, 672, 768, 688), (612, 692, 785, 672), (612, 688, 788, 692), (613, 673, 769, 689), (613, 691, 787, 673), (613, 689, 790, 691), (614, 674, 770, 685), (614, 690, 789, 674), (614, 685, 782, 690), (615, 696, 789, 695), (615, 697, 780, 696), (615, 695, 790, 697), (616, 684, 780, 697), (616, 689, 769, 684), (616, 697, 790, 689), (617, 699, 787, 698), (617, 700, 779, 699), (617, 698, 788, 700), (618, 683, 779, 700), (618, 688, 768, 683), (618, 700, 788, 688), (619, 702, 785, 701), (619, 703, 777, 702), (619, 701, 786, 703), (620, 681, 777, 703), (620, 687, 767, 681), (620, 703, 786, 687), (621, 705, 783, 704), (621, 706, 773, 705), (621, 704, 784, 706), (622, 677, 773, 706), (622, 686, 766, 677), (622, 706, 784, 686), (623, 708, 781, 707), (623, 709, 774, 708), (623, 707, 782, 709), (624, 678, 774, 709), (624, 685, 770, 678), (624, 709, 782, 685), (625, 710, 775, 664), (625, 669, 780, 710), (625, 664, 770, 669), (626, 711, 775, 710), (626, 712, 778, 711), (626, 710, 780, 712), (627, 682, 778, 712), (627, 684, 769, 682), (627, 712, 780, 684), (628, 713, 778, 682), (628, 668, 779, 713), (628, 682, 769, 668), (629, 714, 778, 713), (629, 715, 776, 714), (629, 713, 779, 715), (630, 680, 776, 715), (630, 683, 768, 680), (630, 715, 779, 683), (631, 716, 776, 680), (631, 666, 777, 716), (631, 680, 768, 666), (632, 717, 776, 716), (632, 718, 771, 717), (632, 716, 777, 718), (633, 675, 771, 718), (633, 681, 767, 675), (633, 718, 777, 681), (634, 719, 774, 678), (634, 664, 775, 719), (634, 678, 770, 664), (635, 720, 774, 719), (635, 721, 772, 720), (635, 719, 775, 721), (636, 676, 772, 721), (636, 679, 765, 676), (636, 721, 775, 679), (637, 722, 771, 675), (637, 662, 773, 722), (637, 675, 767, 662), (638, 723, 771, 722), (638, 724, 772, 723), (638, 722, 773, 724), (639, 661, 772, 724), (639, 677, 766, 661), (639, 724, 773, 677), (640, 691, 790, 735), (640, 736, 787, 691), (640, 726, 797, 736), (640, 735, 800, 726), (641, 698, 787, 736), (641, 737, 788, 698), (641, 731, 798, 737), (641, 736, 797, 731), (642, 695, 789, 738), (642, 735, 790, 695), (642, 730, 800, 735), (642, 738, 799, 730), (643, 692, 788, 737), (643, 739, 785, 692), (643, 727, 795, 739), (643, 737, 798, 727), (644, 693, 786, 740), (644, 741, 783, 693), (644, 728, 793, 741), (644, 740, 796, 728), (645, 707, 781, 742), (645, 743, 782, 707), (645, 734, 792, 743), (645, 742, 791, 734), (646, 690, 782, 743), (646, 738, 789, 690), (646, 725, 799, 738), (646, 743, 792, 725), (647, 704, 783, 741), (647, 744, 784, 704), (647, 733, 794, 744), (647, 741, 793, 733), (648, 694, 784, 744), (648, 742, 781, 694), (648, 729, 791, 742), (648, 744, 794, 729), (649, 701, 785, 739), (649, 740, 786, 701), (649, 732, 796, 740), (649, 739, 795, 732), (650, 725, 792, 755), (650, 756, 799, 725), (650, 745, 809, 756), (650, 755, 802, 745), (651, 732, 795, 757), (651, 758, 796, 732), (651, 752, 806, 758), (651, 757, 805, 752), (652, 729, 794, 759), (652, 760, 791, 729), (652, 749, 801, 760), (652, 759, 804, 749), (653, 726, 800, 761), (653, 762, 797, 726), (653, 746, 807, 762), (653, 761, 810, 746), (654, 733, 793, 763), (654, 759, 794, 733), (654, 753, 804, 759), (654, 763, 803, 753), (655, 730, 799, 756), (655, 761, 800, 730), (655, 750, 810, 761), (655, 756, 809, 750), (656, 727, 798, 764), (656, 757, 795, 727), (656, 747, 805, 757), (656, 764, 808, 747), (657, 734, 791, 760), (657, 755, 792, 734), (657, 754, 802, 755), (657, 760, 801, 754), (658, 731, 797, 762), (658, 764, 798, 731), (658, 751, 808, 764), (658, 762, 807, 751), (659, 728, 796, 758), (659, 763, 793, 728), (659, 748, 803, 763), (659, 758, 806, 748), (866, 828, 863, 870), (811, 821, 850, 829), (866, 868, 854, 828), (812, 846, 865, 842), (837, 851, 883, 879), (835, 859, 881, 880), (812, 838, 861, 846), (984, 918, 848, 873), (893, 826, 853, 921), (894, 938, 858, 834), (894, 834, 848, 918), (895, 823, 859, 937), (895, 919, 849, 823), (813, 845, 861, 838), (896, 922, 852, 827), (896, 827, 849, 919), (813, 827, 852, 839), (813, 839, 862, 845), (898, 926, 855, 832), (898, 832, 857, 931), (899, 829, 850, 912), (976, 925, 854, 868), (900, 913, 851, 830), (977, 869, 855, 926), (866, 870, 847, 811), (814, 828, 854, 833), (814, 833, 856, 831), (814, 844, 863, 828), (902, 833, 854, 925), (902, 930, 856, 833), (945, 856, 930), (814, 831, 864, 844), (864, 964, 965, 841), (903, 835, 851, 913), (903, 937, 859, 835), (904, 912, 850, 822), (904, 822, 858, 938), (815, 843, 860, 837), (842, 815, 878, 875), (812, 842, 875, 874), (815, 842, 865, 843), (816, 822, 850, 821), (831, 949, 964, 864), (816, 821, 860, 843), (816, 836, 858, 822), (817, 832, 855, 840), (817, 840, 863, 844), (817, 844, 864, 841), (817, 841, 857, 832), (841, 965, 973, 857), (857, 973, 931), (856, 945, 949, 831), (872, 873, 848, 824), (816, 843, 865, 836), (921, 853, 871, 982), (826, 818, 825, 871), (819, 834, 858, 836), (819, 836, 865, 846), (819, 824, 848, 834), (820, 830, 851, 837), (820, 837, 860, 847), (867, 870, 863, 840), (867, 840, 855, 869), (811, 847, 860, 821), (820, 867, 869, 830), (820, 847, 870, 867), (900, 830, 869, 977), (899, 976, 868, 829), (811, 829, 868, 866), (819, 846, 824), (839, 852, 922, 987), (853, 826, 871), (818, 826, 873, 872), (893, 984, 873, 826), (813, 838, 849, 827), (824, 846, 861), (862, 839, 987, 951), (872, 824, 861, 845), (909, 982, 871, 825), (874, 875, 881, 876), (874, 876, 882, 877), (878, 879, 883, 880), (878, 880, 881, 875), (859, 823, 876, 881), (815, 837, 879, 878), (838, 812, 874, 877), (823, 849, 882, 876), (851, 835, 880, 883), (849, 838, 877, 882), (909, 825, 884, 998), (825, 818, 872, 884), (872, 845, 885), (1004, 888, 890, 1007), (885, 886, 890, 889), (884, 872, 887, 888), (872, 885, 889, 887), (886, 1001, 1007, 890), (998, 884, 888, 1004), (888, 887, 889, 890), (951, 1001, 886, 862), (862, 886, 885, 845), (975, 981, 971, 927), (891, 928, 956, 914), (975, 927, 960, 979), (892, 946, 974, 952), (940, 993, 997, 957), (936, 994, 995, 967), (892, 952, 969, 941), (984, 986, 954, 918), (893, 921, 959, 923), (894, 935, 966, 938), (894, 918, 954, 935), (895, 937, 967, 916), (895, 916, 955, 919), (897, 941, 969, 950), (896, 924, 958, 922), (896, 919, 955, 924), (897, 942, 958, 924), (897, 950, 970, 942), (898, 933, 961, 926), (898, 931, 963, 933), (899, 912, 956, 928), (976, 979, 960, 925), (900, 929, 957, 913), (977, 926, 961, 980), (975, 891, 953, 981), (901, 934, 960, 927), (901, 932, 962, 934), (901, 927, 971, 948), (902, 925, 960, 934), (902, 934, 962, 930), (945, 930, 962), (901, 948, 972, 932), (972, 944, 965, 964), (903, 913, 957, 936), (903, 936, 967, 937), (904, 915, 956, 912), (904, 938, 966, 915), (905, 940, 968, 947), (946, 989, 992, 905), (892, 988, 989, 946), (905, 947, 974, 946), (906, 914, 956, 915), (932, 972, 964, 949), (906, 947, 968, 914), (906, 915, 966, 939), (907, 943, 961, 933), (907, 948, 971, 943), (907, 944, 972, 948), (907, 933, 963, 944), (944, 963, 973, 965), (963, 931, 973), (962, 932, 949, 945), (985, 917, 954, 986), (906, 939, 974, 947), (921, 982, 983, 959), (923, 983, 920, 908), (910, 939, 966, 935), (910, 952, 974, 939), (910, 935, 954, 917), (911, 940, 957, 929), (911, 953, 968, 940), (978, 943, 971, 981), (978, 980, 961, 943), (891, 914, 968, 953), (911, 929, 980, 978), (911, 978, 981, 953), (900, 977, 980, 929), (899, 928, 979, 976), (891, 975, 979, 928), (910, 917, 952), (942, 987, 922, 958), (959, 983, 923), (908, 985, 986, 923), (893, 923, 986, 984), (897, 924, 955, 941), (917, 969, 952), (970, 951, 987, 942), (985, 950, 969, 917), (909, 920, 983, 982), (988, 990, 995, 989), (988, 991, 996, 990), (992, 994, 997, 993), (992, 989, 995, 994), (967, 995, 990, 916), (905, 992, 993, 940), (941, 991, 988, 892), (916, 990, 996, 955), (957, 997, 994, 936), (955, 996, 991, 941), (909, 998, 999, 920), (920, 999, 985, 908), (985, 1000, 950), (1004, 1007, 1008, 1005), (1000, 1006, 1008, 1002), (999, 1005, 1003, 985), (985, 1003, 1006, 1000), (1002, 1008, 1007, 1001), (998, 1004, 1005, 999), (1005, 1008, 1006, 1003), (951, 970, 1002, 1001), (970, 950, 1000, 1002), (1032, 1024, 1017, 1014), (1034, 1009, 1021, 1013), (1024, 1030, 1015, 1017), (1028, 1022, 1019, 1016), (1022, 1034, 1013, 1019), (1023, 1028, 1016, 1018), (1010, 1032, 1014, 1020), (1030, 1023, 1018, 1015), (1043, 1037, 1012, 1033), (1044, 1038, 1025, 1035), (1041, 1039, 1026, 1029), (1042, 1040, 1027, 1031), (1038, 1041, 1029, 1025), (1039, 1042, 1031, 1026), (1040, 1043, 1033, 1027), (1036, 1044, 1035, 1011), (1009, 1034, 1044, 1036), (1024, 1032, 1043, 1040), (1023, 1030, 1042, 1039), (1022, 1028, 1041, 1038), (1030, 1024, 1040, 1042), (1028, 1023, 1039, 1041), (1034, 1022, 1038, 1044), (1032, 1010, 1037, 1043), (1068, 1050, 1053, 1060), (1070, 1049, 1057, 1045), (1060, 1053, 1051, 1066), (1064, 1052, 1055, 1058), (1058, 1055, 1049, 1070), (1059, 1054, 1052, 1064), (1046, 1056, 1050, 1068), (1066, 1051, 1054, 1059), (1079, 1069, 1048, 1073), (1080, 1071, 1061, 1074), (1077, 1065, 1062, 1075), (1078, 1067, 1063, 1076), (1074, 1061, 1065, 1077), (1075, 1062, 1067, 1078), (1076, 1063, 1069, 1079), (1072, 1047, 1071, 1080), (1045, 1072, 1080, 1070), (1060, 1076, 1079, 1068), (1059, 1075, 1078, 1066), (1058, 1074, 1077, 1064), (1066, 1078, 1076, 1060), (1064, 1077, 1075, 1059), (1070, 1080, 1074, 1058), (1068, 1079, 1073, 1046)])
me_cube_022.polygons.foreach_set('use_smooth', [0, 0, 0, 0, 0, 0, 0, 0, 0, 0, 0, 0, 0, 0, 0, 0, 0, 0, 0, 0, 0, 0, 0, 0, 0, 0, 0, 0, 0, 0, 0, 0, 0, 0, 0, 0, 0, 0, 0, 0, 0, 0, 0, 0, 0, 0, 0, 0, 0, 0, 0, 0, 0, 0, 0, 0, 0, 0, 0, 0, 0, 0, 0, 0, 0, 0, 0, 0, 0, 0, 0, 0, 0, 0, 0, 0, 0, 0, 0, 0, 0, 0, 0, 0, 0, 0, 0, 0, 0, 0, 0, 0, 0, 0, 0, 0, 0, 0, 0, 0, 0, 0, 0, 0, 0, 0, 0, 0, 0, 0, 0, 0, 0, 0, 0, 0, 0, 0, 0, 0, 1, 1, 1, 1, 1, 1, 1, 1, 1, 1, 1, 1, 1, 1, 1, 1, 1, 1, 1, 1, 1, 1, 1, 1, 1, 1, 1, 1, 1, 1, 1, 1, 1, 1, 1, 1, 1, 1, 1, 1, 1, 1, 1, 1, 1, 1, 1, 1, 1, 1, 1, 1, 1, 1, 1, 1, 1, 1, 1, 1, 1, 1, 1, 1, 1, 1, 1, 1, 1, 1, 1, 1, 1, 1, 1, 1, 1, 1, 1, 1, 1, 1, 1, 1, 1, 1, 1, 1, 1, 1, 1, 1, 1, 1, 1, 1, 1, 1, 1, 1, 1, 1, 1, 1, 1, 1, 1, 1, 1, 1, 1, 1, 1, 1, 1, 1, 1, 1, 1, 1, 1, 1, 1, 1, 1, 1, 1, 1, 1, 1, 1, 1, 1, 1, 1, 1, 1, 1, 1, 1, 1, 1, 1, 1, 1, 1, 1, 1, 1, 1, 1, 1, 1, 1, 1, 1, 1, 1, 1, 1, 1, 1, 1, 1, 1, 1, 1, 1, 1, 1, 1, 1, 1, 1, 1, 1, 1, 1, 1, 1, 1, 1, 1, 1, 1, 1, 1, 1, 1, 1, 1, 1, 1, 1, 1, 1, 1, 1, 1, 1, 1, 1, 1, 1, 1, 1, 1, 1, 1, 1, 1, 1, 1, 1, 1, 1, 1, 1, 1, 1, 1, 1, 1, 1, 1, 1, 1, 1, 1, 1, 1, 1, 1, 1, 1, 1, 1, 1, 1, 1, 1, 1, 1, 1, 1, 1, 1, 1, 1, 1, 1, 1, 1, 1, 1, 1, 1, 1, 1, 1, 1, 1, 1, 1, 1, 1, 1, 1, 1, 1, 1, 1, 1, 1, 1, 1, 1, 1, 1, 1, 1, 1, 1, 1, 1, 1, 1, 1, 1, 1, 1, 1, 1, 1, 1, 1, 1, 1, 1, 1, 1, 1, 1, 1, 1, 1, 1, 1, 1, 1, 1, 1, 1, 1, 1, 1, 1, 1, 1, 1, 1, 1, 1, 1, 1, 1, 1, 1, 1, 1, 1, 1, 1, 1, 1, 0, 0, 0, 0, 0, 0, 0, 0, 0, 0, 0, 0, 0, 0, 0, 0, 0, 0, 0, 0, 0, 0, 0, 0, 0, 0, 0, 0, 0, 0, 0, 0, 0, 0, 0, 0, 0, 0, 0, 0, 0, 0, 0, 0, 0, 0, 0, 0, 0, 0, 0, 0, 0, 0, 0, 0, 0, 0, 0, 0, 0, 0, 0, 0, 0, 0, 0, 0, 0, 0, 0, 0, 0, 0, 0, 0, 0, 0, 0, 0, 1, 1, 1, 1, 1, 1, 1, 1, 1, 1, 1, 1, 1, 1, 1, 1, 1, 1, 1, 1, 1, 1, 1, 1, 1, 1, 1, 1, 1, 1, 1, 1, 1, 1, 1, 1, 1, 1, 1, 1, 1, 1, 1, 1, 1, 1, 1, 1, 1, 1, 1, 1, 1, 1, 1, 1, 1, 1, 1, 1, 1, 1, 1, 1, 1, 1, 1, 1, 1, 1, 1, 1, 1, 1, 1, 1, 1, 1, 1, 1, 1, 1, 1, 1, 1, 1, 1, 1, 1, 1, 1, 1, 1, 1, 1, 1, 1, 1, 1, 1, 1, 1, 1, 1, 1, 1, 1, 1, 1, 1, 1, 1, 1, 1, 1, 1, 1, 1, 1, 1, 0, 0, 0, 0, 0, 0, 0, 0, 0, 0, 0, 0, 0, 0, 0, 0, 0, 0, 0, 0, 0, 0, 0, 0, 0, 0, 0, 0, 0, 0, 0, 0, 0, 0, 0, 0, 0, 0, 0, 0, 0, 0, 0, 0, 0, 0, 0, 0, 0, 0, 0, 0, 0, 0, 0, 0, 0, 0, 0, 0, 0, 0, 0, 0, 0, 0, 0, 0, 0, 0, 0, 0, 0, 0, 0, 0, 0, 0, 0, 0, 0, 0, 0, 0, 0, 0, 0, 0, 0, 0, 0, 0, 0, 0, 0, 0, 0, 0, 0, 0, 0, 0, 0, 0, 0, 0, 0, 0, 0, 0, 0, 0, 0, 0, 0, 0, 0, 0, 0, 0, 0, 0, 0, 0, 0, 0, 0, 0, 0, 0, 0, 0, 0, 0, 0, 0, 0, 0, 0, 0, 0, 0, 0, 0, 0, 0, 0, 0, 0, 0, 0, 0, 0, 0, 0, 0, 0, 0, 0, 0, 0, 0, 0, 0, 0, 0, 0, 0, 0, 0, 0, 0, 0, 0, 0, 0, 0, 0, 0, 0, 0, 0, 0, 0, 0, 0, 0, 0, 0, 0, 0, 0, 0, 0, 0, 0, 0, 0, 0, 0, 0, 0, 0, 0, 0, 0, 0, 0, 0, 0, 0, 0, 0, 0, 0, 0, 0, 0, 0, 0, 0, 0, 0, 0, 0, 0, 0, 0, 0, 0, 0, 0, 0, 0, 0, 0, 0, 0, 0, 0, 0, 0, 0, 0, 0, 0, 0, 0, 0, 0, 0, 0, 0, 0, 0, 0, 0, 0, 0, 0, 0, 0, 0, 0, 0, 0, 0, 0, 0, 0, 0, 0, 0, 0, 0, 0, 0, 0, 0, 0, 0, 0, 0, 0, 0, 0, 0, 0, 0, 0, 0, 0, 0, 0, 0, 0, 0, 0, 0, 0, 0, 0, 0, 0, 0, 0, 0, 0, 0, 0, 0, 0, 0, 0, 0, 0, 0, 0, 0, 0, 0, 0, 0, 0, 0, 0, 0, 0, 0, 0])
me_cube_022.polygons.foreach_set('material_index', [1, 1, 1, 1, 1, 1, 1, 1, 1, 1, 1, 1, 1, 1, 1, 1, 1, 1, 1, 1, 1, 1, 1, 1, 1, 1, 1, 1, 1, 1, 1, 1, 1, 1, 1, 1, 1, 1, 1, 1, 1, 1, 1, 1, 1, 1, 1, 1, 1, 1, 1, 1, 1, 1, 1, 1, 1, 1, 1, 1, 1, 1, 1, 1, 1, 1, 1, 1, 1, 1, 1, 1, 1, 1, 1, 1, 1, 1, 1, 1, 1, 1, 1, 1, 1, 1, 1, 1, 1, 1, 1, 1, 1, 1, 1, 1, 1, 1, 1, 1, 1, 1, 1, 1, 1, 1, 1, 1, 1, 1, 1, 1, 1, 1, 1, 1, 1, 1, 1, 1, 2, 2, 2, 2, 2, 2, 2, 2, 2, 2, 2, 2, 2, 2, 2, 2, 2, 2, 2, 2, 2, 2, 2, 2, 2, 2, 2, 2, 2, 2, 2, 2, 2, 2, 2, 2, 2, 2, 2, 2, 2, 2, 2, 2, 2, 2, 2, 2, 2, 2, 2, 2, 2, 2, 2, 2, 2, 2, 2, 2, 2, 2, 2, 2, 2, 2, 2, 2, 2, 2, 2, 2, 2, 2, 2, 2, 2, 2, 2, 2, 2, 2, 2, 2, 2, 2, 2, 2, 2, 2, 2, 2, 2, 2, 2, 2, 2, 2, 2, 2, 2, 2, 2, 2, 2, 2, 2, 2, 2, 2, 2, 2, 2, 2, 2, 2, 2, 2, 2, 2, 2, 2, 2, 2, 2, 2, 2, 2, 2, 2, 2, 2, 2, 2, 2, 2, 2, 2, 2, 2, 2, 2, 2, 2, 2, 0, 0, 0, 0, 0, 0, 0, 0, 0, 0, 0, 0, 0, 4, 0, 4, 4, 4, 4, 4, 4, 4, 4, 4, 0, 0, 0, 0, 0, 0, 0, 0, 0, 0, 0, 0, 0, 0, 0, 0, 0, 0, 0, 0, 0, 0, 0, 0, 4, 0, 4, 4, 4, 4, 4, 4, 4, 4, 4, 0, 0, 0, 0, 0, 0, 0, 0, 0, 0, 0, 5, 5, 5, 5, 5, 5, 5, 5, 5, 5, 5, 5, 5, 5, 5, 5, 5, 5, 5, 5, 5, 5, 5, 5, 5, 5, 5, 5, 5, 5, 5, 5, 5, 5, 5, 5, 5, 5, 5, 5, 5, 5, 5, 5, 5, 5, 5, 5, 5, 5, 5, 5, 5, 5, 5, 5, 5, 5, 5, 5, 5, 5, 5, 5, 5, 5, 5, 5, 5, 5, 5, 5, 5, 5, 5, 5, 5, 5, 5, 5, 5, 5, 5, 5, 5, 5, 5, 5, 5, 5, 5, 5, 5, 5, 5, 5, 5, 5, 5, 5, 5, 5, 5, 5, 5, 5, 5, 5, 5, 5, 5, 5, 5, 5, 5, 5, 5, 5, 5, 5, 3, 3, 3, 3, 3, 3, 3, 3, 3, 3, 3, 3, 3, 3, 3, 3, 3, 3, 3, 3, 3, 3, 3, 3, 3, 3, 3, 3, 3, 3, 3, 3, 3, 3, 3, 3, 3, 3, 3, 3, 3, 3, 3, 3, 3, 3, 3, 3, 3, 3, 3, 3, 3, 3, 3, 3, 3, 3, 3, 3, 3, 3, 3, 3, 3, 3, 3, 3, 3, 3, 3, 3, 3, 3, 3, 3, 3, 3, 3, 3, 5, 5, 5, 5, 5, 5, 5, 5, 5, 5, 5, 5, 5, 5, 5, 5, 5, 5, 5, 5, 5, 5, 5, 5, 5, 5, 5, 5, 5, 5, 5, 5, 5, 5, 5, 5, 5, 5, 5, 5, 5, 5, 5, 5, 5, 5, 5, 5, 5, 5, 5, 5, 5, 5, 5, 5, 5, 5, 5, 5, 5, 5, 5, 5, 5, 5, 5, 5, 5, 5, 5, 5, 5, 5, 5, 5, 5, 5, 5, 5, 5, 5, 5, 5, 5, 5, 5, 5, 5, 5, 5, 5, 5, 5, 5, 5, 5, 5, 5, 5, 5, 5, 5, 5, 5, 5, 5, 5, 5, 5, 5, 5, 5, 5, 5, 5, 5, 5, 5, 5, 3, 3, 3, 3, 3, 3, 3, 3, 3, 3, 3, 3, 3, 3, 3, 3, 3, 3, 3, 3, 3, 3, 3, 3, 3, 3, 3, 3, 3, 3, 3, 3, 3, 3, 3, 3, 3, 3, 3, 3, 3, 3, 3, 3, 3, 3, 3, 3, 3, 3, 3, 3, 3, 3, 3, 3, 3, 3, 3, 3, 3, 3, 3, 3, 3, 3, 3, 3, 3, 3, 3, 3, 3, 3, 3, 3, 3, 3, 3, 3, 0, 0, 0, 0, 0, 0, 0, 0, 0, 0, 0, 0, 0, 0, 0, 0, 0, 0, 0, 0, 0, 0, 0, 0, 0, 0, 0, 0, 0, 0, 0, 0, 0, 0, 0, 0, 0, 0, 0, 0, 0, 0, 0, 0, 0, 0, 0, 0, 0, 0, 0, 0, 0, 0, 0, 0, 0, 0, 0, 0, 0, 0, 0, 0, 0, 0, 0, 0, 0, 0, 0, 0, 0, 0, 0, 0, 0, 0, 0, 0, 0, 0, 0, 0, 0, 0, 0, 0, 0, 0, 0, 0, 0, 0, 0, 0, 0, 0, 0, 0, 0, 0, 0, 0, 0, 0, 0, 0, 0, 0, 0, 0, 0, 0, 0, 0, 0, 0, 0, 0, 0, 0, 0, 0, 0, 0, 0, 0, 0, 0, 0, 0, 0, 0, 0, 0, 0, 0, 0, 0, 0, 0, 0, 0, 0, 0, 0, 0, 0, 0, 0, 0, 0, 0, 0, 0, 0, 0, 0, 0, 0, 0, 0, 0, 0, 0, 0, 0, 0, 0, 0, 0, 0, 0, 0, 0, 0, 0, 0, 0, 0, 0, 0, 0, 0, 0, 0, 0, 0, 0, 0, 0, 0, 0, 0, 0, 0, 0, 0, 0, 0, 0, 2, 2, 2, 2, 2, 2, 2, 2, 2, 2, 2, 2, 2, 2, 2, 2, 2, 2, 2, 2, 2, 2, 2, 2, 2, 2, 2, 2, 2, 2, 2, 2, 2, 2, 2, 2, 2, 2, 2, 2, 2, 2, 2, 2, 2, 2, 2, 2])
me_cube_022.materials.append(mat_anglerfish_main)
me_cube_022.materials.append(mat_anglerfish_teeth)
me_cube_022.materials.append(mat_anglerfish_fins)
me_cube_022.materials.append(mat_anglerfish_light)
me_cube_022.materials.append(mat_light)
me_cube_022.materials.append(mat_eyes)
me_cube_022.use_remesh_preserve_volume = False
me_cube_022.use_remesh_preserve_attributes = False
me_cube_022.use_mirror_vertex_groups = False
me_cube_022.update()
arm_armature = bpy.data.armatures.new('Armature')  # bones are not reproduced

# ---- objects
ob_fish_armature = bpy.data.objects.new('Fish_Armature', arm_armature)
ob_anglerfish = bpy.data.objects.new('Anglerfish', me_cube_022)

# ---- transforms, parenting, visibility, modifiers, constraints
ob_fish_armature.location = (0.0, 0.0, 0.0)
ob_fish_armature.lineart.crease_threshold = 0.0
ob_anglerfish.parent = ob_fish_armature
ob_anglerfish.location = (0.0, 0.0, 0.0)
ob_anglerfish.lineart.crease_threshold = 0.0
_vg = ob_anglerfish.vertex_groups.new(name='Main1')
for _i, _w in zip([0, 1, 2, 3, 4, 5, 6, 7, 8, 9, 10, 11, 12, 13, 14, 15, 16, 17, 18, 19, 20, 21, 22, 23, 24, 25, 26, 27, 28, 29, 30, 31, 32, 33, 34, 35, 36, 37, 38, 39, 40, 41, 42, 43, 44, 45, 46, 47, 48, 49, 50, 51, 52, 53, 54, 55, 56, 57, 58, 59, 60, 61, 62, 63, 64, 65, 66, 67, 68, 69, 70, 71, 72, 73, 74, 75, 76, 77, 78, 79, 80, 81, 82, 83, 84, 85, 86, 87, 88, 89, 90, 91, 92, 93, 94, 95, 96, 97, 98, 99, 100, 101, 102, 103, 104, 105, 106, 107, 108, 109, 110, 111, 112, 113, 114, 115, 116, 117, 118, 119, 120, 121, 122, 123, 124, 125, 126, 127, 128, 129, 130, 131, 132, 133, 134, 317, 318, 319, 320, 321, 322, 323, 324, 325, 326, 327, 328, 329, 330, 331, 332, 333, 334, 335, 336, 337, 338, 339, 340, 341, 342, 343, 344, 345, 346, 347, 348, 349, 350, 351, 352, 353, 354, 355, 356, 357, 358, 359, 360, 361, 362, 363, 364, 365, 366, 367, 368, 369, 370, 371, 372, 373, 374, 375, 376, 377, 378, 379, 380, 381, 382, 383, 384, 385, 386, 387, 388, 389, 390, 391, 392, 393, 394, 395, 396, 397, 398, 399, 400, 401, 402, 403, 404, 405, 406, 407, 408, 409, 410, 411, 412, 413, 414, 415, 416, 417, 418, 419, 420, 421, 422, 423, 424, 425, 426, 427, 428, 429, 430, 431, 432, 433, 434, 435, 436, 437, 438, 439, 440, 441, 442, 443, 444, 445, 446, 447, 448, 449, 450, 451, 452, 453, 454, 455, 456, 457, 458, 459, 460, 461, 462, 463, 464, 465, 466, 467, 468, 469, 470, 471, 472, 473, 474, 475, 476, 477, 478, 479, 480, 481, 482, 483, 484, 485, 486, 487, 488, 489, 490, 491, 492, 493, 494, 495, 496, 497, 498, 499, 500, 501, 502, 503, 504, 505, 506, 507, 508, 509, 510, 511, 512, 513, 514, 515, 516, 517, 518, 519, 520, 521, 522, 523, 524, 525, 526, 527, 528, 529, 530, 531, 532, 533, 534, 535, 536, 537, 538, 539, 540, 541, 542, 543, 544, 545, 546, 547, 548, 549, 550, 551, 552, 553, 554, 555, 556, 557, 558, 559, 560, 561, 562, 563, 564, 565, 566, 567, 568, 569, 570, 571, 572, 573, 574, 575, 576, 577, 578, 579, 580, 581, 582, 583, 584, 585, 586, 587, 588, 589, 590, 591, 592, 593, 594, 595, 596, 597, 598, 599, 600, 601, 602, 603, 604, 605, 606, 607, 608, 609, 610, 611, 612, 613, 614, 615, 616, 617, 618, 619, 620, 621, 622, 623, 624, 625, 626, 627, 628, 629, 630, 631, 632, 633, 634, 635, 636, 637, 638, 639, 640, 641, 642, 643, 644, 645, 646, 647, 648, 649, 650, 651, 652, 653, 654, 655, 656, 657, 658, 659, 660, 661, 662, 663, 664, 665, 666, 667, 668, 669, 670, 671, 672, 673, 674, 675, 676, 677, 678, 679, 680, 681, 682, 683, 684, 685, 686, 687, 688, 689, 690, 691, 692, 693, 694, 695, 696, 697, 698, 699, 700, 701, 702, 703, 704, 705, 706, 707, 708, 709, 710, 711, 712, 713, 714, 715, 716, 717, 718, 719, 720, 721, 722, 723, 724, 725, 726, 727, 728, 729, 730, 731, 732, 733, 734, 735, 736, 737, 738, 739, 740, 741, 742, 743, 744, 745, 746, 747, 748, 749, 750, 751, 752, 753, 754, 755, 756, 757, 758, 759, 760, 761, 762, 763, 764, 765, 766, 767, 768, 769, 770, 771, 772, 773, 774, 775, 776, 777, 778, 779, 780, 781, 782, 783, 784, 785, 786, 787, 788, 789, 790, 791, 792, 793, 794, 795, 796, 797, 798, 799, 800, 801, 802, 803, 804, 805, 806, 807, 808, 809, 810, 812, 813, 815, 816, 818, 819, 822, 823, 824, 825, 826, 827, 834, 835, 836, 838, 839, 842, 843, 845, 846, 848, 849, 852, 853, 858, 859, 861, 862, 865, 871, 872, 873, 874, 875, 876, 877, 878, 879, 880, 881, 882, 883, 884, 885, 886, 887, 888, 889, 890, 892, 893, 894, 895, 896, 897, 903, 904, 905, 906, 908, 909, 910, 915, 916, 917, 918, 919, 920, 921, 922, 923, 924, 935, 936, 937, 938, 939, 941, 942, 946, 947, 950, 951, 952, 954, 955, 958, 959, 966, 967, 969, 970, 974, 982, 983, 984, 985, 986, 987, 988, 989, 990, 991, 992, 993, 994, 995, 996, 997, 998, 999, 1000, 1001, 1002, 1003, 1004, 1005, 1006, 1007, 1008], [1.0, 1.0, 1.0, 1.0, 1.0, 1.0, 1.0, 1.0, 1.0, 1.0, 1.0, 1.0, 1.0, 1.0, 1.0, 1.0, 1.0, 1.0, 1.0, 1.0, 1.0, 1.0, 1.0, 1.0, 1.0, 1.0, 1.0, 1.0, 1.0, 1.0, 1.0, 1.0, 1.0, 1.0, 1.0, 1.0, 1.0, 1.0, 1.0, 1.0, 1.0, 1.0, 1.0, 1.0, 1.0, 1.0, 1.0, 1.0, 1.0, 1.0, 1.0, 1.0, 1.0, 1.0, 1.0, 1.0, 1.0, 1.0, 1.0, 1.0, 1.0, 1.0, 1.0, 1.0, 1.0, 1.0, 1.0, 1.0, 1.0, 1.0, 1.0, 1.0, 1.0, 1.0, 1.0, 1.0, 1.0, 1.0, 1.0, 1.0, 1.0, 1.0, 1.0, 1.0, 1.0, 1.0, 1.0, 1.0, 1.0, 1.0, 1.0, 1.0, 1.0, 1.0, 1.0, 1.0, 1.0, 1.0, 1.0, 1.0, 1.0, 1.0, 1.0, 1.0, 1.0, 1.0, 1.0, 1.0, 1.0, 1.0, 1.0, 1.0, 1.0, 1.0, 1.0, 1.0, 1.0, 1.0, 1.0, 1.0, 1.0, 1.0, 1.0, 1.0, 1.0, 1.0, 1.0, 1.0, 1.0, 1.0, 1.0, 1.0, 1.0, 1.0, 1.0, 0.6952, 0.6937, 0.6959, 0.6959, 0.6959, 0.6959, 0.6959, 0.6959, 0.6959, 0.6959, 0.6959, 0.6959, 0.6959, 0.6959, 0.6958, 0.6959, 0.6959, 0.6959, 0.6959, 0.6959, 0.6959, 0.6959, 0.6959, 0.6959, 0.6953, 0.6926, 0.6952, 0.6937, 0.6959, 0.6959, 0.6959, 0.6959, 0.6959, 0.6959, 0.6959, 0.6959, 0.6959, 0.6959, 0.6959, 0.6959, 0.6959, 0.6959, 0.6959, 0.6959, 0.6959, 0.6959, 0.6959, 0.6959, 0.6959, 0.6959, 0.6958, 0.6959, 0.6959, 0.6959, 0.6958, 0.6959, 0.6959, 0.6959, 0.6959, 0.6959, 0.6959, 0.6959, 0.6959, 0.6959, 0.6959, 0.6959, 0.6959, 0.6959, 0.6959, 0.6959, 0.6959, 0.6959, 0.8118, 0.8152, 0.8098, 0.8088, 0.8104, 0.817, 0.8148, 0.8052, 0.8026, 0.8132, 0.8182, 0.8139, 0.8006, 0.8047, 0.8158, 0.8115, 0.8084, 0.7981, 0.8008, 0.8082, 0.8109, 0.8169, 0.8167, 0.8176, 0.8159, 0.8124, 0.8104, 0.8083, 0.8058, 0.8064, 0.8047, 0.8065, 0.8091, 0.8109, 0.814, 0.8137, 0.8121, 0.813, 0.8132, 0.8149, 0.8042, 0.7942, 0.8123, 0.7989, 0.815, 0.8189, 0.8169, 0.8182, 0.8194, 0.8086, 0.8184, 0.8091, 0.821, 0.8032, 0.8199, 0.8134, 0.7954, 0.8206, 0.7863, 0.8165, 0.8108, 0.815, 0.8139, 0.8161, 0.8132, 0.8092, 0.806, 0.8095, 0.8043, 0.8127, 0.8177, 0.8145, 0.8031, 0.8032, 0.8145, 0.8119, 0.812, 0.8158, 0.815, 0.8113, 0.8056, 0.8108, 0.8071, 0.8029, 0.8084, 0.816, 0.8175, 0.8124, 0.8002, 0.8068, 0.8164, 0.8043, 0.7994, 0.8145, 0.8189, 0.812, 0.8124, 0.8098, 0.7955, 0.8006, 0.7994, 0.8083, 0.8065, 0.8098, 0.8177, 0.8158, 0.8168, 0.8184, 0.8173, 0.8167, 0.8114, 0.8103, 0.8093, 0.806, 0.8077, 0.8055, 0.8078, 0.8094, 0.81, 0.8139, 0.8145, 0.8129, 0.8131, 0.8125, 0.8141, 0.8173, 0.804, 0.7982, 0.8154, 0.8198, 0.8126, 0.7926, 0.8088, 0.8187, 0.8193, 0.8088, 0.7991, 0.7954, 0.815, 0.804, 0.8123, 0.8169, 0.8193, 0.8181, 0.819, 0.8204, 0.8023, 0.7898, 0.8184, 0.823, 0.815, 0.7837, 0.8098, 0.822, 0.8225, 0.8198, 0.8165, 0.8031, 0.8135, 0.8207, 0.821, 0.8092, 0.7962, 0.8186, 0.7902, 0.8106, 0.8164, 0.8127, 0.8036, 0.8059, 0.8143, 0.8113, 0.8135, 0.8149, 0.8156, 0.8122, 0.8075, 0.8085, 0.8083, 0.8031, 0.8107, 0.8188, 0.8176, 0.8164, 0.8184, 0.804, 0.8118, 0.7998, 0.7964, 0.8145, 0.8085, 0.8197, 0.8185, 0.8174, 0.8194, 0.8039, 0.8127, 0.7985, 0.7942, 0.8154, 0.8089, 0.823, 0.8218, 0.8208, 0.8228, 0.8027, 0.8153, 0.7945, 0.7841, 0.8185, 0.8105, 0.8118, 0.8152, 0.8098, 0.8088, 0.8104, 0.817, 0.8148, 0.8052, 0.8026, 0.8132, 0.8182, 0.8139, 0.8006, 0.8047, 0.8158, 0.8114, 0.8084, 0.7981, 0.8008, 0.8082, 0.8109, 0.8169, 0.8167, 0.8176, 0.8159, 0.8124, 0.8104, 0.8083, 0.8058, 0.8064, 0.8047, 0.8065, 0.8091, 0.8109, 0.814, 0.8137, 0.8121, 0.813, 0.8132, 0.8149, 0.8042, 0.7942, 0.8123, 0.7989, 0.815, 0.8189, 0.8169, 0.8182, 0.8193, 0.8086, 0.8184, 0.8091, 0.821, 0.8032, 0.8199, 0.8134, 0.7954, 0.8206, 0.7863, 0.8165, 0.8108, 0.815, 0.8139, 0.8161, 0.8132, 0.8092, 0.8059, 0.8095, 0.8043, 0.8127, 0.8177, 0.8145, 0.8031, 0.8032, 0.8145, 0.8119, 0.812, 0.8158, 0.815, 0.8113, 0.8056, 0.8108, 0.8071, 0.8029, 0.8084, 0.816, 0.8175, 0.8124, 0.8002, 0.8068, 0.8164, 0.8043, 0.7994, 0.8145, 0.8189, 0.812, 0.8124, 0.8098, 0.7955, 0.8006, 0.7994, 0.8083, 0.8065, 0.8098, 0.8177, 0.8158, 0.8168, 0.8184, 0.8173, 0.8167, 0.8114, 0.8103, 0.8093, 0.806, 0.8077, 0.8055, 0.8078, 0.8094, 0.81, 0.8139, 0.8145, 0.8129, 0.8131, 0.8125, 0.8141, 0.8173, 0.804, 0.7982, 0.8154, 0.8198, 0.8126, 0.7926, 0.8088, 0.8187, 0.8193, 0.8088, 0.7991, 0.7954, 0.815, 0.804, 0.8123, 0.8169, 0.8193, 0.8181, 0.819, 0.8204, 0.8023, 0.7898, 0.8184, 0.823, 0.815, 0.7837, 0.8098, 0.822, 0.8225, 0.8198, 0.8165, 0.8031, 0.8135, 0.8207, 0.821, 0.8092, 0.7962, 0.8186, 0.7902, 0.8106, 0.8164, 0.8127, 0.8036, 0.8059, 0.8142, 0.8113, 0.8135, 0.8149, 0.8156, 0.8122, 0.8075, 0.8084, 0.8083, 0.8031, 0.8107, 0.8188, 0.8176, 0.8164, 0.8184, 0.804, 0.8118, 0.7998, 0.7964, 0.8145, 0.8085, 0.8197, 0.8185, 0.8174, 0.8194, 0.8039, 0.8127, 0.7985, 0.7942, 0.8154, 0.8089, 0.823, 0.8218, 0.8208, 0.8228, 0.8027, 0.8153, 0.7945, 0.7841, 0.8185, 0.8105, 0.1252, 0.5969, 0.04605, 0.02862, 0.4168, 0.1185, 0.02114, 0.1113, 0.2266, 0.5674, 0.3647, 0.4421, 0.1146, 0.04283, 0.06975, 0.2626, 0.8092, 0.08519, 0.03737, 0.5168, 0.1471, 0.2071, 0.2189, 0.7542, 0.5874, 0.06293, 0.07707, 0.2715, 0.7643, 0.09123, 0.5655, 0.3888, 0.3347, 0.0901, 0.07614, 0.09334, 0.159, 0.06046, 0.03976, 0.05897, 0.07699, 0.1427, 0.03838, 0.5376, 0.5285, 0.8127, 0.5102, 0.5498, 0.5454, 0.7771, 0.1252, 0.4725, 0.09398, 0.1354, 0.5764, 0.5969, 0.0267, 0.001054, 0.04605, 0.02862, 0.4168, 0.6359, 0.1185, 0.02114, 0.1113, 0.2266, 0.202, 0.2641, 0.5674, 0.6398, 0.7872, 0.3647, 0.4421, 0.1146, 0.04283, 0.07229, 0.04854, 0.06975, 0.2626, 0.8092, 0.08519, 0.03737, 0.5168, 0.8272, 0.1471, 0.2071, 0.2189, 0.7542, 0.5874, 0.06293, 0.07707, 0.2715, 0.7643, 0.09123, 0.6285, 0.5655, 0.3116, 0.3888, 0.3347, 0.859, 0.0901, 0.07614, 0.09334, 0.159, 0.06046, 0.03976, 0.05897, 0.07699, 0.1427, 0.03838, 0.6415, 0.5376, 0.5285, 0.8286, 0.8127, 0.5102, 0.8684, 0.5498, 0.5454, 0.9958, 0.7771]): _vg.add([_i], _w, 'REPLACE')
_vg = ob_anglerfish.vertex_groups.new(name='Main2')
for _i, _w in zip([317, 318, 319, 320, 321, 322, 323, 324, 325, 326, 327, 328, 329, 330, 331, 332, 333, 334, 335, 336, 337, 338, 339, 340, 341, 342, 343, 344, 345, 346, 347, 348, 349, 350, 351, 352, 353, 354, 355, 356, 357, 358, 359, 360, 361, 362, 363, 364, 365, 366, 367, 368, 369, 370, 371, 372, 373, 374, 375, 376, 377, 378, 379, 380, 381, 382, 383, 384, 385, 386, 387, 388, 389, 390, 391, 392, 393, 394, 395, 396, 397, 398, 399, 400, 401, 402, 403, 404, 405, 406, 407, 408, 409, 410, 411, 412, 413, 414, 415, 416, 417, 418, 419, 420, 421, 422, 423, 424, 425, 426, 427, 428, 429, 430, 431, 432, 433, 434, 435, 436, 437, 438, 439, 440, 441, 442, 443, 444, 445, 446, 447, 448, 449, 450, 451, 452, 453, 454, 455, 456, 457, 458, 459, 460, 461, 462, 463, 464, 465, 466, 467, 468, 469, 470, 471, 472, 473, 474, 475, 476, 477, 478, 479, 480, 481, 482, 483, 484, 485, 486, 487, 488, 489, 490, 491, 492, 493, 494, 495, 496, 497, 498, 499, 500, 501, 502, 503, 504, 505, 506, 507, 508, 509, 510, 511, 512, 513, 514, 515, 516, 517, 518, 519, 520, 521, 522, 523, 524, 525, 526, 527, 528, 529, 530, 531, 532, 533, 534, 535, 536, 537, 538, 539, 540, 541, 542, 543, 544, 545, 546, 547, 548, 549, 550, 551, 552, 553, 554, 555, 556, 557, 558, 559, 560, 561, 562, 563, 564, 565, 566, 567, 568, 569, 570, 571, 572, 573, 574, 575, 576, 577, 578, 579, 580, 581, 582, 583, 584, 585, 586, 587, 588, 589, 590, 591, 592, 593, 594, 595, 596, 597, 598, 599, 600, 601, 602, 603, 604, 605, 606, 607, 608, 609, 610, 611, 612, 613, 614, 615, 616, 617, 618, 619, 620, 621, 622, 623, 624, 625, 626, 627, 628, 629, 630, 631, 632, 633, 634, 635, 636, 637, 638, 639, 640, 641, 642, 643, 644, 645, 646, 647, 648, 649, 650, 651, 652, 653, 654, 655, 656, 657, 658, 659, 660, 661, 662, 663, 664, 665, 666, 667, 668, 669, 670, 671, 672, 673, 674, 675, 676, 677, 678, 679, 680, 681, 682, 683, 684, 685, 686, 687, 688, 689, 690, 691, 692, 693, 694, 695, 696, 697, 698, 699, 700, 701, 702, 703, 704, 705, 706, 707, 708, 709, 710, 711, 712, 713, 714, 715, 716, 717, 718, 719, 720, 721, 722, 723, 724, 725, 726, 727, 728, 729, 730, 731, 732, 733, 734, 735, 736, 737, 738, 739, 740, 741, 742, 743, 744, 745, 746, 747, 748, 749, 750, 751, 752, 753, 754, 755, 756, 757, 758, 759, 760, 761, 762, 763, 764, 765, 766, 767, 768, 769, 770, 771, 772, 773, 774, 775, 776, 777, 778, 779, 780, 781, 782, 783, 784, 785, 786, 787, 788, 789, 790, 791, 792, 793, 794, 795, 796, 797, 798, 799, 800, 801, 802, 803, 804, 805, 806, 807, 808, 809, 810, 811, 812, 813, 815, 816, 818, 819, 820, 821, 822, 823, 824, 825, 826, 827, 829, 830, 834, 835, 836, 837, 838, 839, 842, 843, 845, 846, 847, 848, 849, 850, 851, 852, 853, 858, 859, 860, 861, 862, 865, 867, 868, 869, 871, 872, 873, 874, 875, 876, 877, 878, 879, 880, 881, 882, 883, 884, 885, 886, 887, 888, 889, 890, 891, 892, 893, 894, 895, 896, 897, 899, 900, 903, 904, 905, 906, 908, 909, 910, 911, 912, 913, 914, 915, 916, 917, 918, 919, 920, 921, 922, 923, 924, 928, 929, 935, 936, 937, 938, 939, 940, 941, 942, 946, 947, 950, 951, 952, 953, 954, 955, 956, 957, 958, 959, 966, 967, 968, 969, 970, 974, 976, 977, 978, 979, 980, 982, 983, 984, 985, 986, 987, 988, 989, 990, 991, 992, 993, 994, 995, 996, 997, 998, 999, 1000, 1001, 1002, 1003, 1004, 1005, 1006, 1008], [0.3048, 0.3063, 0.3041, 0.3041, 0.3041, 0.3041, 0.3041, 0.3041, 0.3041, 0.3041, 0.3041, 0.3041, 0.3041, 0.3041, 0.3042, 0.3041, 0.3041, 0.3041, 0.3041, 0.3041, 0.3041, 0.3041, 0.3041, 0.3041, 0.3048, 0.3074, 0.3048, 0.3063, 0.3041, 0.3041, 0.3041, 0.3041, 0.3041, 0.3041, 0.3041, 0.3041, 0.3041, 0.3041, 0.3041, 0.3041, 0.3041, 0.3041, 0.3041, 0.3041, 0.3041, 0.3041, 0.3041, 0.3041, 0.3041, 0.3041, 0.3042, 0.3041, 0.3041, 0.3041, 0.3042, 0.3041, 0.3041, 0.3041, 0.3041, 0.3041, 0.3041, 0.3041, 0.3041, 0.3041, 0.3041, 0.3041, 0.3041, 0.3041, 0.3041, 0.3041, 0.3041, 0.3041, 0.1882, 0.1848, 0.1902, 0.1912, 0.1896, 0.183, 0.1852, 0.1948, 0.1974, 0.1868, 0.1818, 0.1861, 0.1994, 0.1953, 0.1842, 0.1885, 0.1916, 0.2019, 0.1992, 0.1918, 0.1891, 0.1831, 0.1833, 0.1824, 0.1841, 0.1876, 0.1896, 0.1917, 0.1942, 0.1936, 0.1953, 0.1935, 0.1909, 0.1891, 0.186, 0.1863, 0.1879, 0.187, 0.1868, 0.1851, 0.1958, 0.2058, 0.1877, 0.2011, 0.185, 0.1811, 0.1831, 0.1818, 0.1806, 0.1914, 0.1816, 0.1909, 0.179, 0.1968, 0.1801, 0.1866, 0.2046, 0.1794, 0.2137, 0.1835, 0.1892, 0.185, 0.1861, 0.1839, 0.1868, 0.1908, 0.1941, 0.1905, 0.1957, 0.1873, 0.1823, 0.1855, 0.1969, 0.1968, 0.1855, 0.1881, 0.188, 0.1842, 0.185, 0.1887, 0.1944, 0.1892, 0.1929, 0.1971, 0.1916, 0.184, 0.1825, 0.1876, 0.1998, 0.1932, 0.1836, 0.1957, 0.2006, 0.1855, 0.1811, 0.188, 0.1876, 0.1902, 0.2045, 0.1994, 0.2006, 0.1917, 0.1935, 0.1902, 0.1823, 0.1842, 0.1832, 0.1816, 0.1827, 0.1833, 0.1886, 0.1897, 0.1907, 0.194, 0.1923, 0.1945, 0.1922, 0.1906, 0.19, 0.1861, 0.1855, 0.1871, 0.1869, 0.1875, 0.1859, 0.1827, 0.196, 0.2018, 0.1846, 0.1802, 0.1874, 0.2074, 0.1912, 0.1813, 0.1807, 0.1912, 0.2009, 0.2046, 0.185, 0.196, 0.1877, 0.1831, 0.1807, 0.1819, 0.181, 0.1796, 0.1977, 0.2102, 0.1816, 0.177, 0.185, 0.2163, 0.1902, 0.178, 0.1775, 0.1802, 0.1835, 0.1969, 0.1865, 0.1793, 0.179, 0.1908, 0.2038, 0.1814, 0.2098, 0.1894, 0.1836, 0.1873, 0.1964, 0.1941, 0.1858, 0.1887, 0.1865, 0.1851, 0.1844, 0.1878, 0.1925, 0.1916, 0.1917, 0.1969, 0.1893, 0.1812, 0.1824, 0.1836, 0.1816, 0.196, 0.1882, 0.2002, 0.2036, 0.1855, 0.1915, 0.1803, 0.1815, 0.1826, 0.1806, 0.1961, 0.1873, 0.2015, 0.2058, 0.1846, 0.1911, 0.177, 0.1782, 0.1792, 0.1772, 0.1973, 0.1847, 0.2055, 0.2159, 0.1815, 0.1895, 0.1882, 0.1848, 0.1902, 0.1912, 0.1896, 0.183, 0.1852, 0.1948, 0.1974, 0.1868, 0.1818, 0.1861, 0.1994, 0.1953, 0.1842, 0.1885, 0.1916, 0.2019, 0.1992, 0.1918, 0.1891, 0.1831, 0.1833, 0.1824, 0.1841, 0.1876, 0.1896, 0.1917, 0.1942, 0.1936, 0.1953, 0.1935, 0.1909, 0.1891, 0.186, 0.1863, 0.1879, 0.187, 0.1868, 0.1851, 0.1958, 0.2058, 0.1877, 0.2011, 0.185, 0.1811, 0.1831, 0.1818, 0.1806, 0.1914, 0.1816, 0.1909, 0.179, 0.1968, 0.1801, 0.1866, 0.2046, 0.1794, 0.2137, 0.1835, 0.1892, 0.185, 0.1861, 0.1839, 0.1868, 0.1908, 0.194, 0.1905, 0.1957, 0.1873, 0.1823, 0.1855, 0.1969, 0.1968, 0.1855, 0.1881, 0.188, 0.1842, 0.185, 0.1887, 0.1944, 0.1892, 0.1929, 0.1971, 0.1916, 0.184, 0.1825, 0.1876, 0.1998, 0.1932, 0.1836, 0.1957, 0.2006, 0.1855, 0.1811, 0.188, 0.1876, 0.1902, 0.2045, 0.1994, 0.2006, 0.1917, 0.1935, 0.1902, 0.1823, 0.1842, 0.1832, 0.1816, 0.1827, 0.1833, 0.1886, 0.1897, 0.1907, 0.194, 0.1923, 0.1945, 0.1922, 0.1906, 0.19, 0.1861, 0.1855, 0.1871, 0.1869, 0.1875, 0.1859, 0.1827, 0.196, 0.2018, 0.1846, 0.1802, 0.1874, 0.2074, 0.1912, 0.1813, 0.1807, 0.1912, 0.2009, 0.2046, 0.185, 0.196, 0.1877, 0.1831, 0.1807, 0.1819, 0.181, 0.1796, 0.1977, 0.2102, 0.1816, 0.177, 0.185, 0.2163, 0.1902, 0.178, 0.1775, 0.1802, 0.1835, 0.1969, 0.1865, 0.1793, 0.179, 0.1908, 0.2038, 0.1814, 0.2098, 0.1894, 0.1836, 0.1873, 0.1964, 0.1941, 0.1857, 0.1887, 0.1865, 0.1851, 0.1844, 0.1878, 0.1925, 0.1916, 0.1917, 0.1969, 0.1893, 0.1812, 0.1824, 0.1836, 0.1816, 0.196, 0.1882, 0.2002, 0.2036, 0.1855, 0.1915, 0.1803, 0.1815, 0.1826, 0.1806, 0.1961, 0.1873, 0.2015, 0.2058, 0.1846, 0.1911, 0.177, 0.1782, 0.1792, 0.1772, 0.1973, 0.1847, 0.2055, 0.2159, 0.1815, 0.1895, 0.1048, 0.7571, 0.3771, 0.6819, 0.6302, 0.5471, 0.7668, 0.1318, 0.3252, 0.5971, 0.7708, 0.7118, 0.4065, 0.5889, 0.5282, 0.1174, 0.1455, 0.7704, 0.6455, 0.7369, 0.4914, 0.6811, 0.1802, 0.7495, 0.6348, 0.4557, 0.7483, 0.09367, 0.7251, 0.724, 0.2965, 0.3965, 0.2321, 0.3841, 0.7341, 0.7542, 0.3268, 0.6771, 0.2237, 0.7086, 0.006842, 0.01948, 0.03187, 0.4064, 0.5762, 0.6152, 0.775, 0.7635, 0.7747, 0.7446, 0.7301, 0.6588, 0.7385, 0.7712, 0.7625, 0.6249, 0.436, 0.4497, 0.1792, 0.4721, 0.4392, 0.4387, 0.2148, 0.1048, 0.7571, 0.4881, 0.7746, 0.7774, 0.3989, 0.3771, 0.1135, 0.1146, 0.6508, 0.3735, 0.6819, 0.6302, 0.5471, 0.3413, 0.7668, 0.1318, 0.2103, 0.3229, 0.3252, 0.5971, 0.7708, 0.7118, 0.7355, 0.687, 0.4065, 0.3347, 0.2008, 0.5889, 0.5282, 0.1174, 0.1455, 0.7704, 0.6455, 0.7652, 0.6745, 0.7369, 0.4914, 0.6811, 0.1802, 0.7495, 0.6348, 0.4557, 0.1652, 0.7483, 0.09367, 0.7251, 0.724, 0.2965, 0.3965, 0.2321, 0.3841, 0.7341, 0.7542, 0.3268, 0.6771, 0.2237, 0.7086, 0.03525, 0.04578, 0.006842, 0.01948, 0.03187, 0.347, 0.4064, 0.6353, 0.5762, 0.6152, 0.1336, 0.775, 0.7635, 0.7747, 0.7446, 0.7301, 0.6588, 0.7385, 0.7712, 0.7625, 0.6249, 0.3374, 0.436, 0.4497, 0.1655, 0.1792, 0.4721, 0.1275, 0.4392, 0.4387, 0.2148]): _vg.add([_i], _w, 'REPLACE')
_vg = ob_anglerfish.vertex_groups.new(name='Main3')
for _i, _w in zip([171, 172, 173, 174, 175, 176, 177, 178, 179, 180, 181, 182, 183, 184, 185, 186, 187, 188, 189, 190, 191, 192, 193, 194, 195, 196, 197, 198, 199, 200, 201, 202, 203, 204, 205, 206, 209, 210, 211, 215, 216, 217, 218, 219, 225, 226, 233, 234, 235, 236, 237, 243, 244, 245, 246, 247, 248, 249, 250, 251, 252, 253, 254, 255, 256, 257, 258, 259, 260, 261, 262, 263, 264, 265, 266, 267, 268, 269, 270, 271, 272, 273, 274, 275, 276, 277, 278, 279, 280, 281, 282, 283, 284, 285, 286, 287, 288, 289, 290, 291, 292, 293, 294, 295, 296, 297, 298, 299, 300, 301, 302, 811, 812, 815, 816, 818, 819, 820, 821, 822, 823, 824, 826, 827, 829, 830, 834, 835, 836, 837, 838, 840, 842, 843, 846, 847, 848, 849, 850, 851, 853, 854, 855, 858, 859, 860, 861, 865, 866, 867, 868, 869, 870, 872, 873, 874, 875, 876, 877, 878, 879, 880, 881, 882, 883, 891, 892, 893, 894, 895, 899, 900, 903, 904, 905, 906, 908, 910, 911, 912, 913, 914, 915, 916, 917, 918, 919, 923, 924, 925, 926, 928, 929, 935, 936, 937, 938, 939, 940, 941, 943, 946, 947, 952, 953, 954, 955, 956, 957, 959, 960, 961, 966, 967, 968, 969, 974, 975, 976, 977, 978, 979, 980, 981, 984, 985, 986, 988, 989, 990, 991, 992, 993, 994, 995, 996, 997, 1009, 1010, 1011, 1012, 1013, 1014, 1015, 1016, 1017, 1018, 1019, 1020, 1021, 1022, 1023, 1024, 1025, 1026, 1027, 1028, 1029, 1030, 1031, 1032, 1033, 1034, 1035, 1036, 1037, 1038, 1039, 1040, 1041, 1042, 1043, 1044, 1045, 1046, 1047, 1048, 1049, 1050, 1051, 1052, 1053, 1054, 1055, 1056, 1057, 1058, 1059, 1060, 1061, 1062, 1063, 1064, 1065, 1066, 1067, 1068, 1069, 1070, 1071, 1072, 1073, 1074, 1075, 1076, 1077, 1078, 1079, 1080], [0.2547, 0.2615, 0.2854, 0.3219, 0.4866, 0.3757, 0.4054, 0.4167, 0.4559, 0.515, 0.4861, 0.5147, 0.3027, 0.4309, 0.272, 0.4043, 0.2569, 0.3766, 0.3817, 0.3373, 0.2809, 0.4292, 0.4269, 0.2445, 0.2351, 0.5183, 0.5199, 0.4907, 0.4909, 0.5182, 0.3058, 0.5168, 0.2583, 0.3621, 0.2368, 0.3498, 0.001429, 0.01511, 0.03095, 0.0005186, 0.003297, 0.02229, 0.003244, 0.007583, 0.003047, 0.009594, 0.006283, 0.02251, 0.0162, 0.00648, 0.003375, 0.3581, 0.3976, 0.4312, 0.4555, 0.4716, 0.481, 0.4602, 0.4778, 0.4869, 0.501, 0.5085, 0.5132, 0.3957, 0.4383, 0.4656, 0.4811, 0.4858, 0.4893, 0.3629, 0.3721, 0.4115, 0.4052, 0.4464, 0.4478, 0.5128, 0.4902, 0.4643, 0.4506, 0.4182, 0.393, 0.3906, 0.3492, 0.3603, 0.5214, 0.519, 0.5224, 0.5175, 0.5162, 0.5026, 0.5059, 0.489, 0.4853, 0.4708, 0.5206, 0.5129, 0.5155, 0.416, 0.3726, 0.5156, 0.4309, 0.399, 0.3724, 0.5146, 0.5113, 0.4945, 0.4813, 0.4655, 0.5048, 0.385, 0.4483, 0.671, 0.1013, 0.2303, 0.2889, 0.01359, 0.1006, 0.6569, 0.5716, 0.3227, 0.1016, 0.05403, 0.03169, 0.001334, 0.6305, 0.6366, 0.1015, 0.2661, 0.1692, 0.4067, 0.04717, 0.0008758, 0.1419, 0.2793, 0.0909, 0.6783, 0.05979, 0.04836, 0.5969, 0.5021, 0.0005155, 0.02225, 0.03516, 0.1788, 0.1455, 0.5691, 0.03943, 0.1738, 0.1378, 0.1459, 0.1833, 0.203, 0.08553, 0.01142, 0.03834, 0.1159, 0.1375, 0.1135, 0.083, 0.1793, 0.2529, 0.1738, 0.1304, 0.0816, 0.285, 0.671, 0.1013, 0.02043, 0.1187, 0.07534, 0.5417, 0.6586, 0.2687, 0.548, 0.2303, 0.2889, 0.01359, 0.1006, 0.6569, 0.6508, 0.5689, 0.5716, 0.3227, 0.1016, 0.05403, 0.05607, 0.03451, 0.03169, 0.001334, 0.03585, 0.05067, 0.6305, 0.6366, 0.1015, 0.2661, 0.1404, 0.2507, 0.1692, 0.4067, 0.04717, 0.0008758, 0.1419, 0.2793, 0.0909, 0.6783, 0.05979, 0.04836, 0.5969, 0.5021, 0.0005155, 0.02225, 0.03516, 0.1788, 0.1455, 0.5691, 0.03943, 0.1738, 0.1378, 0.2178, 0.2488, 0.1459, 0.1833, 0.203, 0.08553, 0.04513, 0.01142, 0.03834, 0.1159, 0.1375, 0.1135, 0.083, 0.1793, 0.2529, 0.1738, 0.1304, 0.0816, 0.285, 1.0, 1.0, 1.0, 1.0, 1.0, 1.0, 1.0, 1.0, 1.0, 1.0, 1.0, 1.0, 1.0, 1.0, 1.0, 1.0, 1.0, 1.0, 1.0, 1.0, 1.0, 1.0, 1.0, 1.0, 1.0, 1.0, 1.0, 1.0, 1.0, 1.0, 1.0, 1.0, 1.0, 1.0, 1.0, 1.0, 1.0, 1.0, 1.0, 1.0, 1.0, 1.0, 1.0, 1.0, 1.0, 1.0, 1.0, 1.0, 1.0, 1.0, 1.0, 1.0, 1.0, 1.0, 1.0, 1.0, 1.0, 1.0, 1.0, 1.0, 1.0, 1.0, 1.0, 1.0, 1.0, 1.0, 1.0, 1.0, 1.0, 1.0, 1.0, 1.0]): _vg.add([_i], _w, 'REPLACE')
_vg = ob_anglerfish.vertex_groups.new(name='Main4')
for _i, _w in zip([135, 136, 137, 138, 139, 145, 147, 149, 151, 155, 156, 157, 167, 168, 171, 172, 173, 174, 175, 176, 177, 178, 179, 180, 181, 182, 183, 184, 185, 186, 187, 188, 189, 190, 191, 192, 193, 194, 195, 196, 197, 198, 199, 200, 201, 202, 203, 204, 205, 206, 207, 208, 209, 210, 211, 212, 213, 214, 215, 216, 217, 218, 219, 220, 221, 222, 223, 224, 225, 226, 227, 228, 229, 230, 231, 232, 233, 234, 235, 236, 237, 238, 239, 240, 241, 242, 243, 244, 245, 246, 247, 248, 249, 250, 251, 252, 253, 254, 255, 256, 257, 258, 259, 260, 261, 262, 263, 264, 265, 266, 267, 268, 269, 270, 271, 272, 273, 274, 275, 276, 277, 278, 279, 280, 281, 282, 283, 284, 285, 286, 287, 288, 289, 290, 291, 292, 293, 294, 295, 296, 297, 298, 299, 300, 301, 302, 308, 811, 815, 816, 820, 821, 822, 828, 829, 830, 832, 833, 835, 837, 840, 843, 847, 850, 851, 854, 855, 860, 863, 866, 867, 868, 869, 870, 879, 883, 891, 898, 899, 900, 902, 903, 904, 905, 906, 911, 912, 913, 914, 915, 925, 926, 927, 928, 929, 933, 934, 936, 940, 943, 947, 953, 956, 957, 960, 961, 968, 971, 975, 976, 977, 978, 979, 980, 981, 993, 997], [0.05003, 0.05922, 0.1368, 0.07139, 0.06109, 0.06356, 0.09207, 0.08609, 0.05288, 0.02337, 0.02852, 0.0001895, 0.006225, 0.01626, 0.7453, 0.7385, 0.7146, 0.6781, 0.5134, 0.6243, 0.5946, 0.5833, 0.5441, 0.485, 0.5139, 0.4853, 0.6973, 0.5691, 0.728, 0.5957, 0.7431, 0.6234, 0.6183, 0.6627, 0.7191, 0.5708, 0.5731, 0.7555, 0.7649, 0.4817, 0.4801, 0.5093, 0.5091, 0.4818, 0.6942, 0.4833, 0.7418, 0.6379, 0.7632, 0.6502, 0.8729, 0.872, 0.87, 0.8633, 0.8564, 0.7927, 0.8121, 0.8259, 0.8334, 0.8369, 0.8604, 0.8368, 0.8672, 0.8309, 0.8718, 0.8189, 0.8733, 0.7964, 0.8384, 0.8511, 0.8499, 0.83, 0.8093, 0.8424, 0.8414, 0.7725, 0.8404, 0.8463, 0.8506, 0.841, 0.852, 0.8355, 0.8487, 0.8218, 0.8459, 0.777, 0.6419, 0.6024, 0.5688, 0.5445, 0.5284, 0.519, 0.5398, 0.5222, 0.5131, 0.499, 0.4915, 0.4868, 0.6043, 0.5617, 0.5344, 0.5189, 0.5142, 0.5107, 0.6371, 0.6279, 0.5885, 0.5948, 0.5536, 0.5522, 0.4872, 0.5098, 0.5357, 0.5494, 0.5818, 0.607, 0.6094, 0.6508, 0.6397, 0.4786, 0.481, 0.4776, 0.4825, 0.4838, 0.4974, 0.4941, 0.511, 0.5147, 0.5292, 0.4794, 0.4871, 0.4845, 0.584, 0.6274, 0.4844, 0.5691, 0.601, 0.6276, 0.4854, 0.4887, 0.5055, 0.5187, 0.5345, 0.4952, 0.615, 0.5517, 0.004847, 0.1778, 0.01412, 0.01703, 0.1656, 0.06734, 0.02104, 0.09685, 0.193, 0.1646, 0.01115, 0.003658, 0.01649, 0.06292, 0.1038, 0.01878, 0.1867, 0.07031, 0.06136, 0.1331, 0.1384, 0.06912, 0.0412, 0.6886, 0.6726, 0.6113, 0.5868, 0.7813, 0.0196, 0.02308, 0.1778, 0.01649, 0.2589, 0.1675, 0.008887, 0.01538, 0.03247, 0.01412, 0.01703, 0.1656, 0.09665, 0.06857, 0.06734, 0.02104, 0.1413, 0.1453, 0.09685, 0.193, 0.1646, 0.01115, 0.003658, 0.01649, 0.06292, 0.1038, 0.01878, 0.1867, 0.07031, 0.06136, 0.1331, 0.1384, 0.06912, 0.0412, 0.6886, 0.5348, 0.504, 0.6726, 0.6113, 0.5868, 0.7813, 0.0196, 0.02308]): _vg.add([_i], _w, 'REPLACE')
_vg = ob_anglerfish.vertex_groups.new(name='Main5')
for _i, _w in zip([135, 136, 137, 138, 139, 140, 141, 143, 144, 145, 146, 147, 148, 149, 150, 151, 152, 153, 154, 155, 156, 157, 158, 159, 160, 161, 162, 163, 164, 165, 166, 167, 168, 169, 170, 207, 208, 209, 210, 211, 212, 213, 214, 215, 216, 217, 218, 219, 220, 221, 222, 223, 224, 225, 226, 227, 228, 229, 230, 231, 232, 233, 234, 235, 236, 237, 238, 239, 240, 241, 242, 303, 304, 305, 306, 307, 308, 309, 310, 311, 312, 313, 314, 315, 316, 811, 814, 817, 820, 828, 829, 830, 831, 832, 833, 840, 841, 844, 847, 854, 855, 856, 857, 863, 864, 866, 867, 868, 869, 870, 891, 898, 899, 900, 901, 902, 907, 911, 912, 925, 926, 927, 928, 929, 930, 931, 932, 933, 934, 943, 944, 945, 948, 949, 953, 960, 961, 962, 963, 965, 971, 972, 973, 975, 976, 977, 978, 979, 980, 981], [0.7447, 0.7566, 0.6972, 0.7259, 0.7179, 0.2351, 0.01128, 0.03748, 0.2889, 0.7216, 0.2599, 0.7311, 0.05537, 0.7482, 0.03997, 0.7499, 0.2183, 0.3337, 0.4757, 0.6602, 0.6521, 0.5003, 0.3761, 0.2781, 0.4039, 0.6324, 0.6764, 0.3221, 0.1788, 0.1232, 0.4869, 0.7438, 0.6745, 0.4312, 0.2522, 0.1068, 0.1064, 0.1043, 0.1041, 0.1031, 0.1874, 0.1663, 0.1505, 0.1414, 0.1364, 0.1035, 0.1365, 0.104, 0.1446, 0.1048, 0.1588, 0.106, 0.1836, 0.135, 0.1191, 0.1258, 0.1464, 0.1707, 0.1377, 0.1407, 0.2089, 0.1315, 0.1174, 0.1163, 0.1308, 0.1213, 0.1395, 0.1299, 0.1566, 0.1358, 0.2044, 0.3006, 0.0209, 0.1115, 0.1482, 0.2361, 0.7276, 0.3215, 0.1212, 0.7583, 0.256, 0.09917, 0.6518, 0.3928, 0.2644, 0.02959, 0.9496, 0.9181, 0.02592, 0.8722, 0.05138, 0.03828, 0.7378, 0.8715, 0.9278, 0.8543, 0.6473, 0.9739, 0.02101, 0.8171, 0.7939, 0.8443, 0.6035, 0.9436, 0.08847, 0.148, 0.1493, 0.1672, 0.1639, 0.1181, 0.02959, 0.8655, 0.07808, 0.05157, 0.9496, 0.9245, 0.9181, 0.02592, 0.006465, 0.8006, 0.7771, 0.8722, 0.05138, 0.03828, 0.8565, 0.6496, 0.7378, 0.8715, 0.9278, 0.8543, 0.6473, 0.8157, 0.9739, 0.7264, 0.02101, 0.8171, 0.7939, 0.8443, 0.6035, 0.6284, 0.9436, 0.08847, 0.6137, 0.148, 0.2004, 0.1928, 0.1493, 0.1672, 0.1639, 0.1181]): _vg.add([_i], _w, 'REPLACE')
_vg = ob_anglerfish.vertex_groups.new(name='Main6')
for _i, _w in zip([135, 136, 137, 138, 139, 140, 141, 142, 143, 144, 145, 146, 147, 148, 149, 150, 151, 152, 153, 154, 155, 156, 157, 158, 159, 160, 161, 162, 163, 164, 165, 166, 167, 168, 169, 170, 303, 304, 305, 306, 307, 308, 309, 310, 311, 312, 313, 314, 315, 316, 814, 817, 831, 832, 833, 841, 856, 857, 864, 898, 901, 902, 907, 930, 931, 932, 933, 934, 944, 945, 949, 962, 963, 964, 965, 972, 973], [0.2053, 0.1842, 0.1659, 0.2027, 0.2211, 0.7576, 0.9687, 0.9862, 0.9551, 0.6987, 0.2148, 0.7292, 0.1769, 0.9428, 0.1657, 0.9538, 0.1972, 0.7749, 0.6518, 0.5019, 0.3031, 0.3086, 0.4746, 0.6067, 0.7131, 0.5827, 0.3436, 0.3028, 0.6686, 0.816, 0.8741, 0.5056, 0.2281, 0.2923, 0.5508, 0.7379, 0.6864, 0.9636, 0.8853, 0.8461, 0.7565, 0.245, 0.6692, 0.875, 0.2231, 0.7383, 0.8983, 0.3248, 0.5945, 0.7273, 0.01781, 0.06075, 0.2567, 0.08694, 0.02371, 0.3452, 0.1427, 0.3801, 0.9109, 0.089, 0.01781, 0.02299, 0.06075, 0.1261, 0.3291, 0.2567, 0.08694, 0.02371, 0.3452, 0.173, 0.2687, 0.1427, 0.3801, 0.9928, 0.3649, 0.9109, 0.3711]): _vg.add([_i], _w, 'REPLACE')
_m = ob_anglerfish.modifiers.new('Armature', 'ARMATURE')
_m.object = ob_fish_armature

# ---- collection membership
col_collection_1.objects.link(ob_fish_armature)
col_collection_1.objects.link(ob_anglerfish)

# ---- scene / render settings (as saved in the file)
scene.frame_start = 1; scene.frame_end = 55; scene.frame_set(42)
scene.render.engine = 'CYCLES'
scene.render.resolution_x = 1000
scene.render.resolution_y = 1000
scene.render.dither_intensity = 0.0
scene.cycles.samples = 200
scene.cycles.sampling_pattern = 'TABULATED_SOBOL'
scene.cycles.light_sampling_threshold = 0.0
scene.cycles.use_adaptive_sampling = False
scene.cycles.use_light_tree = False
scene.cycles.caustics_reflective = False
scene.cycles.caustics_refractive = False
scene.cycles.blur_glossy = 0.0
scene.cycles.max_bounces = 2
scene.cycles.pixel_filter_type = 'GAUSSIAN'
scene.cycles.sample_clamp_indirect = 0.0
scene.view_settings.view_transform = 'Standard'
bpy.context.view_layer.update()

# ---- added for rendering (the .blend has no active camera): camera
cam_auto = bpy.data.cameras.new('AutoCamera')
cam_auto.lens = 50.0
cam_auto.sensor_width = 36.0
cam_auto.clip_end = 1000.0
ob_auto_camera = bpy.data.objects.new('AutoCamera', cam_auto)
scene.collection.objects.link(ob_auto_camera)
ob_auto_camera.location = (6.76681, -8.15763, 5.98184)
ob_auto_camera.rotation_euler = (1.09748, -7.21219e-08, 0.694738)
scene.camera = ob_auto_camera
bpy.context.view_layer.update()
